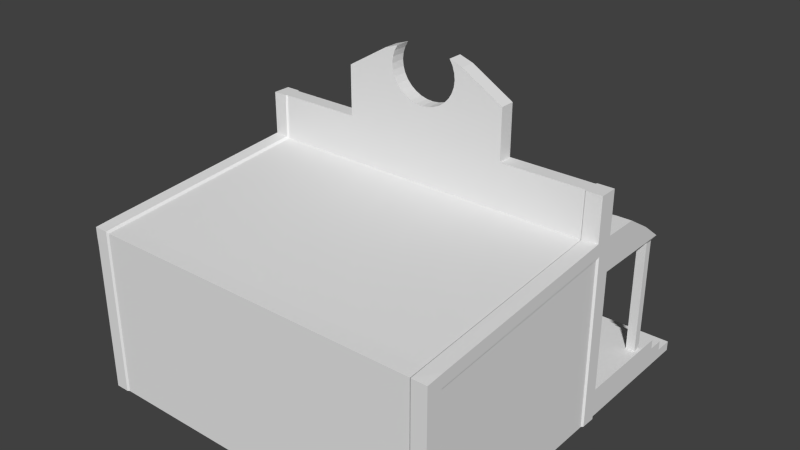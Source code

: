 # Source: House2.blend  (saved by Blender 2.73.0; exported with 4.5.12 LTS)
import bpy
from mathutils import Matrix  # noqa: F401  (used for matrix-valued properties, if any)

bpy.ops.wm.read_factory_settings(use_empty=True)
scene = bpy.context.scene
scene.name = 'Scene'

# ---- collections
col_collection_1 = bpy.data.collections.new('Collection 1'); scene.collection.children.link(col_collection_1)

# ---- materials (node trees are filled in below, after node groups)
mat_house_2 = bpy.data.materials.new('House.2')
mat_house_2.alpha_threshold = 0.0
mat_house_2.use_transparent_shadow = False
mat_house_2.roughness = 0.5
mat_house_2.line_color = (0.0, 0.0, 0.0, 1.0)

# ---- material node trees

# ---- world
world_world = bpy.data.worlds.new('World'); scene.world = world_world
world_world.color = (0.05088, 0.05088, 0.05088)
world_world.use_sun_shadow = False
world_world.sun_shadow_jitter_overblur = 0.0
world_world.cycles.sampling_method = 'MANUAL'
world_world.cycles.sample_map_resolution = 256

# ---- meshes
me_cube = bpy.data.meshes.new('Cube')
me_cube.from_pydata([(-2.731, -2.753, -1.315), (-2.947, -2.493, -1.315), (-2.947, 0.7799, -1.315), (-1.391, -2.753, -1.315), (-2.731, -2.753, -1.16), (-2.947, -2.493, -1.16), (-2.947, 1.024, -1.315), (-2.947, 0.7799, -1.16), (-0.7207, -2.753, -1.315), (-1.391, -2.753, -1.16), (-2.731, -2.753, -1.005), (-2.947, -2.493, -1.005), (-2.947, 2.782, -1.315), (-2.947, 1.024, -1.16), (-2.947, 0.7799, -1.005), (-0.05056, -2.753, -1.315), (-0.7207, -2.753, -1.16), (-1.391, -2.753, -1.005), (-2.731, -2.753, 0.9114), (-2.947, -2.493, 0.9114), (2.869, 3.344, -1.47), (-2.947, 2.782, -1.16), (-2.947, 3.045, -1.315), (-2.731, 3.045, -1.315), (2.63, 3.344, -1.47), (-2.947, 1.024, -1.005), (1.29, 3.344, -1.47), (-2.947, 0.7799, 0.9114), (0.6196, 3.344, -1.47), (0.6196, -2.753, -1.315), (-0.05056, -2.753, -1.16), (-0.7207, -2.753, -1.005), (-1.391, -2.753, 0.9114), (-2.731, -2.753, 1.167), (-0.05056, 3.344, -1.47), (-1.391, 3.045, -1.315), (-2.947, 2.782, -1.005), (-2.947, 3.045, -1.16), (-2.731, 3.045, -1.16), (-0.7207, 3.344, -1.47), (-2.947, 1.024, 0.9114), (-1.391, 3.344, -1.47), (-2.947, 0.7799, 1.457), (-2.731, 3.344, -1.47), (1.29, -2.753, -1.315), (0.6196, -2.753, -1.16), (-0.05056, -2.753, -1.005), (-0.7207, -2.753, 0.9114), (-1.391, -2.753, 1.167), (-2.947, 3.344, -1.47), (-0.7207, 3.045, -1.315), (-1.391, 3.045, -1.16), (-2.731, 1.024, -1.005), (-2.731, 2.782, -1.005), (-2.731, 2.782, -1.16), (2.869, 3.344, -1.315), (-2.731, 1.024, 0.9114), (-2.947, 1.024, 1.457), (2.63, 3.344, -1.315), (-2.733, 0.7765, 1.452), (-2.733, -2.503, 1.183), (1.29, 3.344, -1.315), (2.63, -2.753, -1.315), (1.29, -2.753, -1.16), (0.6196, -2.753, -1.005), (-0.05056, -2.753, 0.9114), (-0.7207, -2.753, 1.167), (2.628, -2.503, 1.183), (-0.05056, -2.753, 1.167), (0.6196, -2.753, 1.167), (1.29, -2.753, 1.167), (2.63, -2.753, 1.167), (0.6196, 3.344, -1.315), (-0.05056, 3.045, -1.315), (-0.7207, 3.045, -1.16), (-1.391, 2.782, -1.16), (-1.391, 1.024, -1.005), (-1.391, 2.782, -1.005), (-0.05056, 3.344, -1.315), (-2.408, 1.024, 0.4519), (-2.408, 1.024, -0.9792), (-1.391, 1.024, 0.9114), (-1.611, 1.024, 0.4519), (-2.947, 2.29, 0.9114), (-2.731, 2.29, 0.9114), (-2.947, 1.337, 1.457), (-2.947, 0.7863, 2.172), (-2.947, 1.024, 2.172), (-0.7207, 3.344, -1.315), (2.628, 0.7765, 1.452), (2.869, -2.493, -1.315), (2.63, -2.753, -1.16), (1.29, -2.753, -1.005), (0.6196, -2.753, 0.9114), (1.29, -2.753, 0.9114), (2.63, -2.753, 0.9114), (-1.391, 3.344, -1.315), (0.6196, 3.045, -1.315), (-0.05056, 3.045, -1.16), (-0.7207, 2.782, -1.16), (-0.7207, 1.024, -1.005), (-0.7207, 2.782, -1.005), (-2.731, 3.344, -1.315), (-1.611, 0.9428, 0.4519), (-2.712, 2.29, 0.9114), (-2.712, 1.781, 0.9114), (-2.712, 1.124, 0.9114), (-1.542, 1.124, 0.9114), (-1.542, 1.781, 0.9114), (-1.542, 2.29, 0.9114), (-1.391, 2.29, 0.9114), (-2.907, 2.322, 0.8254), (-2.784, 2.322, 0.8254), (-2.731, 1.024, 1.457), (-2.731, 1.337, 1.457), (-2.947, 1.645, 1.457), (-2.947, 2.481, 0.9114), (-2.731, 1.024, 2.172), (-2.731, 0.7863, 2.172), (2.869, 0.7863, -1.315), (2.869, 0.7863, 1.457), (2.63, 0.7863, 2.172), (2.047, 0.7863, 2.172), (1.29, 0.7863, 2.172), (0.6196, 0.7863, 2.172), (-0.05056, 0.7863, 2.172), (-0.7207, 0.7863, 2.172), (-1.391, 0.7863, 2.172), (2.869, -2.493, -1.16), (2.63, -2.753, -1.005), (-2.947, 3.344, -1.315), (1.29, 3.045, -1.315), (0.6196, 3.045, -1.16), (-0.05056, 2.782, -1.16), (-1.611, 1.024, -0.9792), (-0.7207, 1.024, 0.9114), (-0.05056, 1.024, -1.005), (-0.05056, 2.782, -1.005), (2.869, 1.024, -1.315), (-2.408, 0.9425, 0.4519), (-1.379, 2.29, 0.9114), (-1.379, 1.781, 0.9114), (-1.379, 1.124, 0.9114), (-0.7207, 1.124, 0.9114), (-1.542, 2.471, 0.9114), (-2.712, 2.471, 0.9114), (-2.731, 2.481, 0.9114), (-1.391, 2.481, 0.9114), (-2.712, 1.665, 1.395), (-2.712, 1.688, 1.302), (-2.712, 2.173, 0.9905), (-2.712, 2.173, 0.9724), (-2.712, 1.767, 0.9724), (-2.712, 1.485, 0.9724), (-2.712, 1.195, 0.9724), (-2.712, 1.195, 1.324), (-2.712, 1.654, 1.324), (-2.712, 1.124, 1.395), (-1.542, 1.124, 1.395), (-1.542, 1.665, 1.395), (-1.542, 1.688, 1.302), (-1.542, 1.654, 1.324), (-1.542, 1.195, 1.324), (-1.542, 1.195, 0.9724), (-1.542, 1.485, 0.9724), (-1.542, 1.767, 0.9724), (-1.542, 2.173, 0.9724), (-1.542, 2.173, 0.9905), (-2.784, 2.443, 0.8254), (-2.907, 2.443, 0.8254), (-2.907, 2.322, -1.111), (-2.784, 2.322, -1.111), (-1.391, 1.024, 1.457), (-1.391, 1.337, 1.457), (-2.731, 1.645, 1.457), (-2.947, 1.683, 1.457), (-2.947, 2.488, 0.9114), (-1.391, 1.024, 2.172), (2.869, 0.7863, -1.16), (2.869, -2.493, 0.9114), (2.869, 0.7863, 0.9114), (2.63, 1.024, 2.172), (2.047, 1.024, 2.172), (1.29, 1.024, 2.172), (1.29, 0.7863, 2.967), (0.6196, 0.7863, 3.366), (0.4054, 0.7867, 3.44), (0.4562, 0.7867, 3.352), (0.4874, 0.7867, 3.257), (0.498, 0.7867, 3.158), (0.4874, 0.7867, 3.06), (0.4562, 0.7867, 2.965), (0.4054, 0.7867, 2.877), (0.3371, 0.7867, 2.801), (0.2538, 0.7867, 2.738), (0.1589, 0.7867, 2.691), (0.05581, 0.7867, 2.662), (-0.04485, 0.7867, 2.653), (-0.3566, 0.7867, 2.738), (-0.7207, 0.7863, 3.366), (-1.391, 0.7863, 2.967), (2.869, -2.493, -1.005), (2.869, 2.782, -1.315), (2.63, 3.045, -1.315), (1.29, 3.045, -1.16), (0.6196, 2.782, -1.16), (-1.611, 0.9425, -0.9792), (-0.05056, 1.024, 0.9114), (-0.05056, 1.024, 0.4566), (-0.3107, 1.024, 0.4566), (-0.3107, 1.024, -0.7347), (-0.05056, 1.024, -0.7347), (0.6196, 1.024, -1.005), (0.6196, 2.782, -1.005), (2.869, 1.024, -1.16), (-2.731, 0.9424, -0.7343), (-0.3107, 0.9432, -0.7347), (-0.3107, 0.9432, 0.4566), (-2.731, 0.9424, 0.4554), (-2.408, 0.9425, -0.9792), (-2.731, 0.9424, -1.005), (-0.1363, 1.124, 0.9114), (-0.1363, 1.781, 0.9114), (-0.1363, 2.29, 0.9114), (-0.05056, 2.29, 0.9114), (-0.7207, 2.455, 0.898), (-0.7207, 2.445, 0.898), (-1.379, 2.471, 0.9114), (-1.379, 1.665, 1.395), (-1.379, 1.688, 1.302), (-1.379, 2.173, 0.9905), (-1.379, 2.173, 0.9724), (-1.379, 1.767, 0.9724), (-1.379, 1.485, 0.9724), (-1.379, 1.195, 0.9724), (-1.379, 1.195, 1.324), (-1.379, 1.654, 1.324), (-1.379, 1.124, 1.395), (-0.1363, 1.124, 1.395), (-2.731, 2.488, 0.9114), (-1.391, 2.488, 0.9114), (-2.784, 2.443, -1.111), (-2.907, 2.443, -1.111), (-0.7207, 1.024, 1.457), (-0.7207, 1.337, 1.436), (-1.391, 1.645, 1.457), (-2.731, 1.683, 1.457), (-0.7207, 1.024, 2.172), (-1.391, 1.024, 2.967), (2.869, 0.7863, -1.005), (2.869, 1.024, 0.9114), (2.869, 1.024, 1.457), (2.869, 0.7863, 2.172), (2.869, 1.024, 2.172), (2.63, 1.024, 1.457), (2.047, 1.024, 1.457), (1.29, 1.024, 1.457), (1.29, 1.024, 2.967), (0.6196, 1.024, 3.366), (-0.05136, 0.7867, 2.652), (0.4043, 1.022, 3.441), (0.4562, 1.022, 3.352), (0.4874, 1.022, 3.257), (0.498, 1.022, 3.158), (0.4874, 1.022, 3.06), (0.4562, 1.022, 2.965), (0.4054, 1.022, 2.877), (0.3371, 1.022, 2.801), (0.2538, 1.022, 2.738), (0.1589, 1.022, 2.691), (0.05581, 1.022, 2.662), (-0.4398, 0.7867, 2.801), (-0.2616, 0.7867, 2.691), (-0.5902, 0.7867, 3.06), (-0.7207, 1.024, 3.366), (2.869, 2.782, -1.16), (2.869, 3.045, -1.315), (2.63, 3.045, -1.16), (1.29, 2.782, -1.16), (-1.612, 0.9424, -1.005), (0.6196, 1.024, -0.7347), (0.6196, 1.024, 0.9114), (0.6196, 1.024, 0.4566), (2.052, 0.9432, 0.4566), (1.29, 1.024, 0.4566), (2.052, 1.024, 0.4566), (2.052, 0.9432, -0.7347), (2.052, 1.024, -0.7347), (1.29, 1.024, -0.7347), (1.29, 1.024, -1.005), (1.29, 2.782, -1.005), (2.869, 1.024, -1.005), (-2.731, -2.493, -0.772), (-2.731, -2.493, 0.4538), (-2.731, 0.9416, 1.056), (-2.731, -2.493, -1.005), (0.01992, 2.29, 0.9114), (0.01992, 1.781, 0.9114), (0.01992, 1.124, 0.9114), (0.6196, 1.124, 0.9114), (-0.1363, 1.665, 1.395), (-0.1363, 1.688, 1.302), (-0.1363, 1.654, 1.324), (-0.1363, 1.195, 1.324), (-0.1363, 1.195, 0.9724), (-0.1363, 1.485, 0.9724), (-0.1363, 1.767, 0.9724), (-0.1363, 2.471, 0.9114), (-0.1363, 2.173, 0.9724), (-0.1363, 2.173, 0.9905), (-0.05056, 2.481, 0.9114), (-0.7207, 2.462, 0.898), (-1.391, 1.683, 1.457), (-0.05056, 1.024, 1.457), (-0.05056, 1.337, 1.457), (-0.7207, 1.644, 1.416), (-0.05056, 1.024, 2.172), (2.869, 2.29, 0.9114), (2.869, 1.337, 1.457), (2.63, 1.337, 1.457), (2.047, 1.337, 1.436), (1.29, 1.337, 1.457), (0.6196, 1.024, 1.457), (0.6196, 1.024, 2.172), (-0.05136, 1.022, 2.652), (-0.1585, 0.7867, 2.662), (-0.5081, 0.7867, 2.877), (-0.3566, 1.022, 2.738), (-0.4398, 1.022, 2.801), (-0.2616, 1.022, 2.691), (-0.6007, 0.7867, 3.158), (-0.5589, 0.7867, 2.965), (-0.5081, 1.022, 3.44), (-0.5081, 0.7867, 3.44), (2.869, 2.782, -1.005), (2.869, 3.045, -1.16), (2.63, 2.782, -1.16), (-0.3114, 0.9424, -1.005), (1.29, 1.024, 0.9114), (2.63, 1.024, -1.005), (1.919, 1.024, 0.9114), (2.63, 1.024, 0.9114), (2.051, 0.9424, -1.005), (2.63, 2.782, -1.005), (-0.3186, -2.493, -0.772), (-0.3186, -2.493, 0.4538), (-2.731, -2.493, 1.056), (-2.742, 0.8572, 1.279), (-0.3186, -2.493, -1.005), (1.28, 1.124, 0.9114), (1.28, 1.781, 0.9114), (1.28, 2.413, 0.9114), (1.29, 2.413, 0.9114), (0.6196, 2.455, 0.898), (0.6196, 2.445, 0.898), (0.01992, 2.471, 0.9114), (0.01992, 1.665, 1.395), (0.01992, 1.688, 1.302), (0.01992, 2.173, 0.9905), (0.01992, 2.173, 0.9724), (0.01992, 1.767, 0.9724), (0.01992, 1.485, 0.9724), (0.01992, 1.195, 0.9724), (0.01992, 1.195, 1.324), (0.01992, 1.654, 1.324), (0.01992, 1.124, 1.395), (1.28, 1.124, 1.395), (-0.05056, 2.488, 0.9114), (-0.7207, 1.683, 1.416), (0.6196, 1.337, 1.436), (-0.05056, 1.645, 1.457), (-0.5902, 1.022, 3.06), (2.63, 2.29, 0.9114), (2.869, 2.481, 0.9114), (2.869, 1.645, 1.457), (2.63, 1.645, 1.457), (2.047, 1.644, 1.416), (1.29, 1.645, 1.457), (-0.1585, 1.022, 2.662), (-0.04485, 1.022, 2.653), (-0.5081, 1.022, 2.877), (-0.5902, 0.7867, 3.257), (-0.6007, 1.022, 3.158), (-0.5589, 1.022, 2.965), (2.63, 0.9424, -0.7343), (2.63, 0.9424, 0.4584), (-0.3172, 0.861, 1.277), (1.436, 1.124, 0.9114), (1.919, 1.124, 0.9114), (2.613, 1.124, 0.9114), (2.613, 1.781, 0.9114), (2.613, 2.29, 0.9114), (2.07, -2.493, -1.005), (2.63, 0.9424, -1.005), (2.07, -2.493, -0.772), (2.07, -2.493, 0.4538), (-0.3186, -2.493, 1.056), (1.436, 1.781, 0.9114), (1.28, 1.665, 1.395), (1.28, 1.688, 1.302), (1.28, 1.654, 1.324), (1.28, 1.195, 1.324), (1.28, 1.195, 0.9724), (1.28, 1.485, 0.9724), (1.28, 1.767, 0.9724), (1.28, 2.471, 0.9114), (1.28, 2.173, 0.9724), (1.28, 2.173, 0.9905), (1.29, 2.481, 0.9114), (0.6196, 2.462, 0.898), (-0.05056, 1.683, 1.457), (0.6196, 1.644, 1.416), (2.63, 2.29, 0.9114), (2.869, 2.29, 0.9114), (2.869, 2.488, 0.9114), (2.869, 1.683, 1.457), (2.63, 1.683, 1.457), (2.047, 1.683, 1.416), (1.29, 1.683, 1.457), (-0.5902, 1.022, 3.257), (-0.5589, 0.7867, 3.352), (-0.5589, 1.022, 3.352), (2.63, -2.493, -0.772), (2.63, -2.493, 0.4538), (2.63, 0.9416, 1.056), (-0.3186, 0.8609, 1.457), (2.613, 1.124, 1.395), (1.436, 1.124, 1.395), (2.613, 1.665, 1.395), (2.613, 1.688, 1.302), (2.613, 1.654, 1.324), (2.613, 1.195, 1.324), (2.613, 1.195, 0.9724), (2.613, 1.485, 0.9724), (2.613, 1.767, 0.9724), (2.613, 2.471, 0.9114), (2.613, 2.173, 0.9724), (2.613, 2.173, 0.9905), (2.047, 2.445, 0.898), (2.047, 2.455, 0.898), (2.63, 2.481, 0.9114), (2.63, -2.493, -1.005), (2.07, -2.493, 1.056), (2.63, -2.493, 1.056), (-2.744, 0.8564, 1.46), (1.436, 2.413, 0.9114), (1.436, 1.688, 1.302), (1.436, 1.654, 1.324), (1.436, 1.195, 1.324), (1.436, 1.195, 0.9724), (1.436, 1.485, 0.9724), (1.436, 1.767, 0.9724), (1.436, 2.173, 0.9724), (1.436, 2.173, 0.9905), (1.436, 2.471, 0.9114), (1.29, 2.488, 0.9114), (0.6196, 1.683, 1.416), (2.63, 2.481, 0.9114), (2.869, 2.481, 0.9114), (2.63, 2.488, 0.9114), (2.047, 2.462, 0.898), (1.436, 1.665, 1.395), (2.836, 1.654, 1.324), (2.836, 1.195, 1.324), (2.836, 1.195, 0.9724), (2.836, 1.485, 0.9724), (2.836, 2.173, 0.9724), (2.836, 2.173, 0.9905), (2.67, 2.322, 0.8254), (2.816, 2.322, 0.8254), (2.67, 2.443, 0.8254), (2.816, 2.443, 0.8254), (2.67, 2.322, -1.091), (2.816, 2.322, -1.091), (2.67, 2.443, -1.091), (2.816, 2.443, -1.091), (-2.733, 0.7765, 1.452), (-2.744, 0.8564, 1.46), (2.63, 0.8609, 1.457), (2.628, 0.7765, 1.452), (-2.919, 1.654, 1.324), (-2.919, 1.485, 0.9724), (-2.919, 2.173, 0.9724), (-2.919, 2.173, 0.9905), (-2.919, 1.195, 1.324), (-2.919, 1.195, 0.9724), (-2.731, -2.753, 0.9728), (-2.947, -2.493, 0.9834), (-2.947, 0.7799, 1.245), (-1.391, -2.753, 0.9728), (-2.947, 1.024, 1.184), (-0.7207, -2.753, 0.9728), (-0.05056, -2.753, 0.9728), (1.29, -2.753, 0.9728), (0.6196, -2.753, 0.9728), (-2.947, 1.927, 1.184), (-2.947, 2.063, 1.184), (2.63, -2.753, 0.9728), (-2.947, 2.128, 1.184), (2.869, 0.7863, 1.245), (2.869, -2.493, 0.9834), (-2.731, 2.128, 1.184), (2.869, 1.024, 1.184), (-1.391, 2.128, 1.184), (2.869, 1.927, 1.184), (-0.7207, 2.065, 1.174), (2.869, 2.063, 1.184), (-0.05056, 2.128, 1.184), (0.6196, 2.065, 1.174), (2.869, 2.128, 1.184), (2.047, 2.065, 1.174), (2.63, 2.128, 1.184), (1.29, 2.128, 1.184), (-0.7264, 1.665, 1.354), (-0.7316, 1.124, 1.395), (-1.379, 2.102, 1.133), (-0.1363, 2.084, 1.143), (-0.7234, 2.051, 1.128), (-2.132, 0.7863, 2.172), (-2.132, 2.455, 0.898), (-2.132, 1.024, 1.457), (-2.132, 1.337, 1.436), (-2.132, 1.024, 2.172), (-2.132, 2.462, 0.898), (-2.132, 1.644, 1.416), (-2.132, 1.683, 1.416), (-2.132, 2.065, 1.174), (-2.115, 1.665, 1.332), (-2.132, 2.445, 0.898), (-2.125, 2.096, 1.101), (-2.712, 2.144, 1.107), (-1.542, 2.132, 1.115), (0.6299, 1.665, 1.354), (0.01992, 2.118, 1.123), (1.28, 2.122, 1.121), (0.6241, 2.078, 1.112), (2.046, 1.665, 1.354), (1.436, 2.157, 1.1), (2.613, 2.156, 1.1), (2.042, 2.115, 1.09), (1.435, 0.7863, 2.172), (1.435, 1.024, 2.172), (1.435, 1.024, 1.457), (1.435, 1.337, 1.457), (1.435, 1.645, 1.457), (1.435, 2.488, 0.9114), (1.435, 1.683, 1.457), (1.435, 2.481, 0.9114), (1.435, 2.128, 1.184), (0.01995, 2.481, 0.9114), (0.01995, 1.337, 1.457), (0.01995, 1.024, 1.457), (0.01995, 2.488, 0.9114), (0.01995, 1.645, 1.457), (0.01995, 1.683, 1.457), (0.01995, 2.128, 1.184), (-0.1361, 2.481, 0.9114), (-0.1361, 1.337, 1.457), (-0.1361, 1.024, 1.457), (-0.1361, 2.488, 0.9114), (-0.1361, 1.645, 1.457), (-0.1361, 1.683, 1.457), (-0.1361, 2.128, 1.184), (-1.542, 2.481, 0.9114), (-1.542, 1.024, 1.457), (-1.542, 1.024, 2.172), (-1.542, 2.488, 0.9114), (-1.542, 1.683, 1.457), (-1.542, 2.128, 1.184), (-1.542, 0.7863, 2.172), (-1.542, 1.337, 1.457), (-1.542, 1.645, 1.457), (0.6326, 1.124, 1.395), (2.077, 1.124, 1.395), (1.436, 1.368, 1.373), (2.613, 1.391, 1.373), (2.062, 1.38, 1.373), (0.6312, 1.396, 1.373), (0.01992, 1.4, 1.373), (1.28, 1.393, 1.373), (-0.1363, 1.386, 1.373), (-1.379, 1.402, 1.373), (-0.729, 1.394, 1.373), (-1.542, 1.379, 1.373), (-2.712, 1.38, 1.373), (-2.108, 1.379, 1.373), (-2.102, 1.124, 1.373), (-0.05056, 1.024, 0.5561), (0.6196, 1.024, 0.5561), (1.29, 1.024, 0.5561), (2.63, 1.024, 0.5575), (-0.7207, 1.024, 0.5575), (2.162, 1.024, 0.557), (2.63, 1.024, -0.8365), (2.162, 1.024, -0.8365), (-0.7207, 1.024, -0.8365), (1.29, 1.024, -0.8365), (0.6196, 1.024, -0.8365), (-0.05056, 1.024, -0.8365), (-0.4248, 1.024, 0.5569), (-0.4248, 1.024, -0.8365), (-0.02465, 1.053, 0.4571), (-0.3112, 1.053, 0.4571), (-0.3112, 1.053, -0.7328), (-0.02465, 1.053, -0.7328), (0.6229, 1.053, -0.7328), (0.6229, 1.053, 0.4571), (1.27, 1.053, 0.4571), (2.055, 1.053, 0.4571), (2.055, 1.053, -0.7328), (1.27, 1.053, -0.7328), (-0.02465, 1.053, 0.5361), (0.6229, 1.053, 0.5361), (1.27, 1.053, 0.5361), (2.141, 1.053, 0.5368), (2.141, 1.053, -0.8127), (1.27, 1.053, -0.8127), (0.6229, 1.053, -0.8127), (-0.02465, 1.053, -0.8127), (-0.3956, 1.053, 0.5367), (-0.3956, 1.053, -0.8127), (-1.391, 1.024, 0.546), (-1.539, 1.024, 0.5247), (-2.731, 1.024, 0.546), (-1.538, 1.024, -1.005), (-2.482, 1.024, -0.9853), (-2.484, 1.024, -1.005), (-2.482, 1.024, 0.5247), (-2.408, 1.054, 0.4534), (-2.408, 1.054, -0.9792), (-1.611, 1.054, 0.4534), (-1.611, 1.054, -0.9792), (-1.56, 1.054, 0.5072), (-1.559, 1.054, -1.005), (-2.459, 1.054, -0.9853), (-2.461, 1.054, -1.005), (-2.459, 1.054, 0.5072), (-2.731, -2.493, -1.47), (-2.731, -2.753, -1.47), (-2.947, -2.753, -1.47), (-2.947, -2.493, -1.47), (-2.731, 0.7863, -1.47), (-2.947, 0.7799, -1.47), (-1.391, -2.493, -1.47), (-1.391, -2.753, -1.47), (-2.731, 1.024, -1.47), (-2.947, 1.024, -1.47), (-1.391, 0.7863, -1.47), (-0.7207, -2.493, -1.47), (-0.7207, -2.753, -1.47), (-2.947, 2.782, -1.47), (-2.731, 2.782, -1.47), (-1.391, 1.024, -1.47), (-0.7207, 0.7863, -1.47), (-0.05056, -2.493, -1.47), (-0.05056, -2.753, -1.47), (-1.391, 2.782, -1.47), (-2.947, 3.045, -1.47), (-2.731, 3.045, -1.47), (-0.7207, 1.024, -1.47), (-0.05056, 0.7863, -1.47), (0.6196, -2.493, -1.47), (0.6196, -2.753, -1.47), (-0.7207, 2.782, -1.47), (-1.391, 3.045, -1.47), (-0.05056, 1.024, -1.47), (0.6196, 0.7863, -1.47), (1.29, -2.493, -1.47), (1.29, -2.753, -1.47), (-0.05056, 2.782, -1.47), (-0.7207, 3.045, -1.47), (0.6196, 1.024, -1.47), (1.29, 0.7863, -1.47), (2.63, -2.493, -1.47), (2.63, -2.753, -1.47), (0.6196, 2.782, -1.47), (-0.05056, 3.045, -1.47), (1.29, 1.024, -1.47), (2.63, 0.7863, -1.47), (2.869, -2.493, -1.47), (2.869, -2.753, -1.47), (1.29, 2.782, -1.47), (0.6196, 3.045, -1.47), (2.63, 1.024, -1.47), (2.869, 0.7863, -1.47), (2.63, 2.782, -1.47), (1.29, 3.045, -1.47), (2.869, 1.024, -1.47), (2.869, 2.782, -1.47), (2.63, 3.045, -1.47), (2.869, 3.045, -1.47), (-2.408, 0.9416, 1.056), (-2.409, 0.9424, -1.005), (-1.611, 0.9416, 1.056), (-0.3121, 0.9416, 1.056), (2.051, 0.9416, 1.056), (2.63, 0.9423, 0.5671), (-2.731, 0.9423, 0.5673), (-2.408, 0.9424, 0.5673), (-0.311, 0.9429, 0.5673), (-1.611, 0.9426, 0.5673), (2.052, 0.9429, 0.5672), (-0.4292, 0.9432, -0.7346), (-0.4291, 0.9424, -1.005), (-0.4292, 0.9429, 0.5673), (-0.4291, 0.9416, 1.056), (-0.4292, 0.9432, 0.4562), (2.178, 0.9416, 1.056), (2.179, 0.943, 0.457), (2.179, 0.9428, 0.5672), (2.182, 0.943, -0.7346), (2.182, 0.9424, -1.005), (-0.311, 0.9429, -0.854), (2.63, 0.9424, -0.854), (2.052, 0.9429, -0.854), (2.182, 0.9428, -0.854), (-0.4292, 0.9428, -0.854), (-1.502, 0.9427, -0.854), (-1.502, 0.9428, -0.7345), (-1.502, 0.9416, 1.056), (-1.502, 0.9426, 0.5673), (-1.502, 0.9424, -1.005), (-1.502, 0.9428, 0.4523), (-2.515, 0.9423, 0.5673), (-2.515, 0.9424, -1.005), (-2.515, 0.9425, -0.7343), (-2.515, 0.9416, 1.056), (-2.515, 0.9425, 0.4531), (-2.408, 0.9425, -0.9783), (2.645, 0.7459, 1.452), (2.9, 0.8086, -1.307), (2.9, 0.7581, 1.484), (2.648, 0.7581, 2.172), (2.9, 1.051, -1.315), (2.9, 0.8086, -1.152), (2.9, 0.8086, 0.9194), (2.648, 1.051, 2.172), (2.9, 1.051, -1.16), (2.9, 0.8086, -0.9969), (2.9, 1.051, 0.9114), (2.9, 1.051, 1.457), (2.9, 0.7581, 2.172), (2.9, 1.051, 2.172), (2.648, 1.051, 1.457), (2.9, 1.051, -1.005), (2.648, 1.051, -1.005), (2.648, 1.051, 0.9114), (2.9, 0.8086, 1.272), (2.9, 1.051, 1.184), (2.648, 1.051, 0.5575), (2.648, 1.051, -0.8365), (2.9, 0.8086, -1.462), (2.9, 1.051, -1.47), (-2.985, 0.8067, -1.315), (-2.985, 1.05, -1.315), (-2.985, 0.8067, -1.16), (-2.985, 1.05, -1.16), (-2.985, 0.8067, -1.005), (-2.985, 1.05, -1.005), (-2.985, 0.8067, 0.9114), (-2.985, 1.05, 0.9114), (-2.985, 0.7647, 1.489), (-2.754, 1.05, -1.005), (-2.754, 1.05, 0.9114), (-2.985, 1.05, 1.457), (-2.756, 0.7528, 1.452), (-2.985, 0.7647, 2.172), (-2.985, 1.05, 2.172), (-2.754, 1.05, 1.457), (-2.754, 1.05, 2.172), (-2.754, 0.7647, 2.172), (-2.985, 0.8067, 1.278), (-2.985, 1.05, 1.184), (-2.754, 1.05, 0.546), (-2.985, 0.8067, -1.47), (-2.985, 1.05, -1.47), (2.656, -2.503, 1.207), (2.659, -2.775, 1.185), (2.656, 0.7765, 1.476), (2.897, -2.775, 1.185), (2.897, -2.493, 1.213), (2.897, -2.775, 0.9971), (2.897, -2.514, 1.008), (-2.762, -2.774, 1.194), (-2.983, -2.775, 1.194), (-2.983, -2.493, 1.221), (-2.768, 0.7765, 1.485), (-2.768, -2.503, 1.216), (-2.983, -2.775, 1.006), (-2.983, -2.514, 1.017), (2.659, -2.775, -1.315), (-2.763, -2.774, -1.315), (2.897, -2.515, -1.315), (2.897, -2.775, -1.315), (2.659, -2.775, -1.16), (-2.979, -2.774, -1.315), (2.659, -2.775, 0.9114), (2.897, -2.515, -1.16), (2.897, -2.775, -1.16), (2.659, -2.775, -1.005), (2.897, -2.775, 0.9114), (2.897, -2.515, 0.9114), (2.897, -2.515, -1.005), (2.897, -2.775, -1.005), (-2.979, -2.513, -1.315), (2.659, -2.775, 0.9728), (-2.763, -2.774, -1.16), (2.659, -2.775, -1.47), (2.897, -2.515, -1.47), (2.897, -2.775, -1.47), (-2.979, -2.774, -1.16), (-2.979, -2.513, -1.16), (-2.763, -2.774, -1.005), (-2.979, -2.774, -1.005), (-2.979, -2.513, -1.005), (-2.763, -2.774, 0.9114), (-2.979, -2.774, 0.9114), (-2.979, -2.513, 0.9114), (-2.763, -2.774, 0.9728), (-2.763, -2.774, -1.47), (-2.979, -2.774, -1.47), (-2.979, -2.513, -1.47), (-1.379, 2.48, 0.9112), (-1.611, 0.9112, 0.4519), (-2.408, 0.911, 0.4519), (-1.611, 0.911, -0.9792), (-0.3107, 0.9116, -0.7346), (-0.3107, 0.9116, 0.4566), (-2.408, 0.911, -0.9792), (-1.612, 0.9109, -1.005), (2.052, 0.9116, 0.4566), (2.052, 0.9116, -0.7346), (-2.409, 0.9109, -1.005), (-2.408, 0.934, 0.5674), (-0.311, 0.9345, 0.5673), (-1.611, 0.9342, 0.5673), (2.052, 0.9345, 0.5672), (-0.4292, 0.9348, -0.7346), (-0.4292, 0.9345, 0.5673), (-0.4292, 0.9348, 0.4562), (2.179, 0.9347, 0.457), (2.179, 0.9344, 0.5672), (2.182, 0.9347, -0.7346), (-0.311, 0.9345, -0.854), (2.052, 0.9345, -0.854), (2.182, 0.9344, -0.854), (-0.4292, 0.9345, -0.854), (-1.502, 0.9343, -0.854), (-1.502, 0.9344, -0.7344), (-1.502, 0.9342, 0.5673), (-1.502, 0.9341, -1.005), (-1.502, 0.9344, 0.4523), (-2.515, 0.934, 0.5674), (-2.515, 0.9341, -1.005), (-2.515, 0.9341, -0.7343), (-2.515, 0.9341, 0.4531), (-2.408, 0.911, -0.9783)], [], [(686, 682, 28, 26), (682, 676, 34, 28), (657, 22, 130, 49), (486, 33, 783, 818), (638, 0, 791, 819), (670, 664, 41, 39), (22, 23, 102, 130), (1, 5, 7, 2), (664, 658, 43, 41), (3, 9, 4, 0), (11, 5, 811, 814), (10, 18, 815, 812), (72, 61, 26, 28), (102, 96, 41, 43), (87, 117, 769, 767), (58, 55, 20, 24), (5, 11, 14, 7), (78, 72, 28, 34), (8, 16, 9, 3), (9, 17, 10, 4), (130, 102, 43, 49), (6, 13, 21, 12), (96, 88, 39, 41), (61, 58, 24, 26), (6, 646, 775, 754), (88, 78, 34, 39), (14, 11, 19, 27), (15, 8, 649, 655), (15, 30, 16, 8), (16, 31, 17, 9), (10, 17, 32, 18), (19, 11, 814, 817), (33, 60, 787, 783), (73, 97, 72, 78), (658, 657, 49, 43), (13, 25, 36, 21), (12, 21, 37, 22), (38, 23, 22, 37), (203, 276, 55, 58), (118, 86, 766, 770), (642, 2, 753, 774), (786, 761, 785, 787), (1, 2, 642, 640), (29, 45, 30, 15), (30, 46, 31, 16), (17, 31, 47, 32), (486, 489, 48, 33), (276, 202, 688, 690), (128, 201, 802, 797), (51, 35, 23, 38), (25, 52, 53, 36), (53, 54, 21, 36), (21, 54, 38, 37), (502, 251, 740, 748), (7, 14, 757, 755), (13, 6, 754, 756), (8, 3, 644, 649), (276, 690, 20, 55), (44, 63, 45, 29), (45, 64, 46, 30), (31, 46, 65, 47), (489, 491, 66, 48), (67, 60, 33, 48, 66, 68, 69, 70, 71), (5, 1, 804, 811), (640, 639, 820, 821), (74, 50, 35, 51), (54, 75, 51, 38), (52, 626, 624, 76, 77, 53), (77, 75, 54, 53), (689, 686, 26, 24), (633, 635, 629, 631), (56, 40, 83, 84), (490, 57, 85, 495), (40, 56, 763, 760), (202, 138, 687, 688), (89, 59, 60, 67), (44, 29, 662, 668), (62, 91, 63, 44), (63, 92, 64, 45), (46, 64, 93, 65), (491, 492, 68, 66), (492, 494, 69, 68), (494, 493, 70, 69), (493, 497, 71, 70), (690, 689, 24, 20), (62, 44, 668, 674), (98, 73, 50, 74), (75, 99, 74, 51), (76, 100, 101, 77), (101, 99, 75, 77), (29, 15, 655, 662), (220, 724, 725, 215), (81, 56, 84, 104, 105, 106, 107, 108, 109, 110), (621, 76, 624, 622), (84, 83, 111, 112), (57, 113, 114, 85), (495, 85, 115, 496), (25, 13, 756, 758), (117, 87, 86, 118), (23, 35, 96, 102), (59, 89, 121, 122, 540, 123, 124, 125, 126, 127, 569, 518, 118), (95, 129, 799, 796), (129, 91, 794, 799), (91, 129, 92, 63), (64, 92, 94, 93), (680, 679, 808, 809), (92, 129, 95, 94), (6, 12, 650, 646), (3, 0, 638, 644), (132, 97, 73, 98), (99, 133, 98, 74), (100, 76, 621, 81, 135, 591, 595), (100, 136, 137, 101), (137, 133, 99, 101), (119, 90, 679, 684), (219, 206, 134, 80), (139, 728, 219, 80, 79), (135, 81, 110, 140, 141, 142, 143), (110, 109, 144, 528, 519, 563, 147), (148, 149, 150, 151, 152, 105, 104, 145, 530), (106, 105, 152, 153, 154, 155, 156, 149, 148, 584, 157), (107, 106, 157, 586, 158), (108, 107, 158, 583, 159, 160, 161, 162, 163, 164, 165), (144, 109, 108, 165, 166, 167, 160, 159, 531), (146, 84, 112, 168), (83, 116, 169, 111), (112, 111, 170, 171), (564, 172, 173, 570), (85, 114, 174, 115), (496, 115, 175, 498), (520, 113, 117, 522), (522, 117, 118, 518), (119, 178, 128, 90), (138, 214, 737, 733), (181, 182, 122, 121), (541, 183, 123, 540), (124, 123, 184, 185), (127, 126, 199, 200), (90, 128, 797, 792), (679, 90, 792, 808), (12, 22, 657, 650), (795, 810, 811, 804), (204, 131, 97, 132), (133, 205, 132, 98), (136, 100, 595, 600, 598), (136, 212, 213, 137), (213, 205, 133, 137), (687, 138, 733, 752), (134, 206, 103, 82), (103, 139, 79, 82), (207, 135, 143, 221, 222, 223, 224), (140, 110, 147, 822, 227), (228, 229, 230, 231, 232, 141, 140, 227, 515), (142, 141, 232, 233, 234, 235, 236, 229, 228, 581, 237), (238, 221, 143, 142, 237, 514), (529, 531, 159, 527), (519, 146, 239, 523), (158, 586, 585, 583), (236, 235, 162, 161), (235, 234, 163, 162), (164, 163, 234, 233), (166, 165, 164, 233, 232, 231), (167, 166, 231, 230), (167, 230, 229, 236, 161, 160), (116, 146, 168, 169), (168, 112, 171, 241), (111, 169, 242, 170), (171, 170, 242, 241), (172, 243, 244, 173), (570, 173, 245, 571), (115, 174, 246, 175), (146, 116, 176, 239), (501, 498, 175, 246), (243, 172, 177, 247), (177, 127, 200, 248), (178, 249, 201, 128), (201, 249, 180, 179), (339, 593, 750, 745), (253, 181, 121, 252), (254, 255, 182, 181), (542, 256, 183, 541), (123, 183, 257, 184), (257, 258, 185, 184), (186, 185, 258, 260), (187, 186, 260, 261), (188, 187, 261, 262), (189, 188, 262, 263), (190, 189, 263, 264), (191, 190, 264, 265), (192, 191, 265, 266), (193, 192, 266, 267), (194, 193, 267, 268), (195, 194, 268, 269), (196, 195, 269, 270), (196, 270, 379, 324, 259, 197), (274, 248, 200, 199), (214, 138, 202, 275), (97, 131, 61, 72), (277, 203, 131, 204), (205, 278, 204, 132), (212, 136, 598, 597), (587, 207, 281, 588), (283, 217, 209, 208, 282, 284, 285), (210, 209, 217, 216), (216, 286, 287, 288, 280, 211, 210), (212, 289, 290, 213), (290, 278, 205, 213), (181, 253, 742, 736), (292, 215, 218, 293), (206, 219, 828, 825), (692, 279, 829, 832), (295, 220, 215, 292), (281, 207, 224, 296, 297, 298, 299), (222, 221, 238, 580, 300, 301, 302, 303, 304, 305, 306), (307, 223, 222, 306, 308, 309, 301, 300, 516), (224, 223, 307, 226, 225, 556, 310), (225, 822, 147, 240, 311), (300, 513, 517, 516), (238, 514, 582, 580), (526, 501, 246, 525), (169, 168, 241, 242), (558, 313, 314, 557), (173, 244, 315, 245), (571, 245, 312, 567), (247, 177, 248, 274), (121, 89, 729, 732), (502, 250, 317, 504), (252, 121, 732, 741), (119, 684, 751, 730), (255, 254, 319, 320), (542, 255, 320, 543), (256, 322, 323, 183), (183, 323, 258, 257), (125, 124, 185, 186, 187, 188, 189, 190, 191, 192, 193, 194, 195, 196, 197), (271, 198, 327, 328), (198, 272, 329, 327), (332, 274, 199, 333), (291, 214, 275, 334), (275, 202, 276, 335), (335, 276, 203, 277), (278, 336, 277, 204), (289, 212, 597, 596), (588, 281, 338, 589), (285, 287, 286, 283), (590, 592, 589, 338, 340, 341), (289, 339, 343, 290), (343, 336, 278, 290), (344, 292, 293, 345), (348, 295, 292, 344), (337, 703, 721, 279, 692, 724, 220, 295, 348), (338, 281, 299, 349, 350, 351, 352), (296, 224, 310, 549, 353, 354, 355), (356, 357, 358, 359, 360, 297, 296, 355, 533), (298, 297, 360, 361, 362, 363, 364, 357, 356, 578, 365), (366, 349, 299, 298, 365, 572), (302, 301, 309, 358, 357, 364), (364, 363, 303, 302), (363, 362, 304, 303), (305, 304, 362, 361), (308, 306, 305, 361, 360, 359), (309, 308, 359, 358), (556, 225, 311, 559), (505, 503, 312, 368), (551, 322, 369, 550), (557, 314, 370, 560), (245, 315, 368, 312), (551, 313, 316, 323, 322), (333, 420, 421, 332), (249, 178, 734, 738), (254, 251, 318, 319), (250, 341, 372, 317), (504, 317, 373, 506), (320, 319, 375, 376), (322, 256, 321, 369), (543, 320, 376, 544), (325, 259, 324, 378), (326, 271, 328, 380), (272, 325, 378, 329), (330, 273, 371, 382), (273, 331, 383, 371), (339, 291, 334, 343), (334, 275, 336, 343), (336, 275, 335, 277), (139, 103, 823, 824), (341, 340, 388, 389, 390, 391, 372), (342, 337, 348, 392), (702, 716, 846, 837), (394, 344, 345, 395), (345, 293, 346, 396), (392, 348, 344, 394), (350, 349, 366, 579, 398, 399, 400, 401, 402, 403, 404), (405, 351, 350, 404, 406, 407, 399, 398, 534), (352, 351, 405, 354, 353, 408), (549, 310, 367, 552), (398, 532, 535, 534), (366, 572, 577, 579), (562, 505, 368, 561), (550, 369, 411, 553), (560, 370, 410, 561), (319, 318, 374, 375), (506, 373, 414, 509), (376, 375, 416, 417), (369, 321, 377, 411), (544, 376, 417, 546), (331, 326, 380, 383), (381, 330, 382, 419), (197, 259, 325, 272, 198, 271, 326, 331, 273, 330, 381, 420, 333, 199, 126, 125), (384, 422, 423, 385), (426, 389, 388, 387, 427, 573), (390, 389, 426, 575, 428, 429, 430, 431, 432, 433, 434), (435, 391, 390, 434, 436, 437, 429, 428, 538), (372, 391, 435, 438, 439, 440), (393, 711, 342, 392, 441), (422, 394, 395, 423), (395, 345, 396, 442), (442, 396, 346, 294, 726, 691, 693, 719, 705, 694, 695, 707, 424, 443), (347, 386, 425, 444), (441, 392, 394, 422), (397, 387, 388, 340, 338, 352, 445), (400, 399, 407, 453, 446, 447), (447, 448, 401, 400), (448, 449, 402, 401), (403, 402, 449, 450), (406, 404, 403, 450, 451, 452), (407, 406, 452, 453), (352, 408, 547, 439, 438, 454, 445), (408, 353, 409, 455), (555, 507, 410, 554), (553, 411, 456, 554), (375, 374, 415, 416), (413, 317, 372, 412), (412, 372, 440, 457), (458, 373, 317, 413), (373, 440, 459, 414), (509, 511, 416, 415), (511, 510, 417, 416), (411, 377, 418, 456), (548, 512, 418, 546), (420, 381, 419, 421), (393, 441, 422, 384, 713), (387, 397, 451, 450, 449, 448, 447, 446, 461, 574, 427), (426, 573, 576, 575), (430, 429, 437, 467, 462), (431, 430, 462, 463), (432, 431, 463, 464), (433, 432, 464, 465), (436, 434, 433, 465, 466), (428, 536, 539, 538), (437, 436, 466, 467), (440, 439, 460, 459), (423, 395, 442, 443), (461, 446, 453, 452, 451, 397, 445, 454, 537), (547, 408, 455, 545), (512, 508, 456, 418), (413, 412, 468, 469), (412, 457, 470, 468), (373, 458, 457, 440), (458, 413, 469, 471), (462, 465, 464, 463), (467, 466, 465, 462), (469, 468, 472, 473), (457, 458, 471, 470), (468, 470, 474, 472), (471, 469, 473, 475), (473, 472, 474, 475), (470, 471, 475, 474), (480, 481, 482, 483), (484, 485, 481, 480), (150, 149, 156, 480, 483), (151, 150, 483, 482), (481, 153, 152, 151, 482), (155, 154, 485, 484), (156, 155, 484, 480), (154, 153, 481, 485), (479, 476, 477, 478), (455, 409, 508, 512), (545, 455, 512, 548), (459, 460, 510, 511), (414, 459, 511, 509), (552, 367, 507, 555), (374, 506, 509, 415), (559, 311, 505, 562), (318, 504, 506, 374), (311, 240, 503, 505), (251, 502, 504, 318), (523, 239, 501, 526), (291, 339, 745, 744), (239, 176, 498, 501), (201, 179, 801, 802), (179, 180, 499, 500), (116, 496, 498, 176), (674, 680, 809, 807), (83, 495, 496, 116), (94, 95, 497, 493), (93, 94, 493, 494), (65, 93, 494, 492), (47, 65, 492, 491), (40, 490, 495, 83), (32, 47, 491, 489), (56, 623, 773, 763), (18, 32, 489, 486), (27, 19, 487, 488), (816, 815, 818, 788), (18, 486, 818, 815), (513, 228, 515, 517), (514, 237, 581, 582), (516, 517, 226, 307), (517, 515, 227, 226), (566, 523, 526, 568), (174, 524, 525, 246), (568, 526, 525, 567), (114, 521, 524, 174), (563, 519, 523, 566), (565, 522, 518, 569), (564, 520, 522, 565), (113, 520, 521, 114), (530, 529, 527, 148), (519, 528, 145, 104, 84, 146), (528, 144, 531, 529), (145, 528, 529, 530), (532, 356, 533, 535), (534, 535, 354, 405), (535, 533, 355, 354), (536, 461, 537, 539), (538, 539, 438, 435), (539, 537, 454, 438), (460, 545, 548, 510), (439, 547, 545, 460), (510, 548, 546, 417), (377, 544, 546, 418), (321, 543, 544, 377), (256, 542, 543, 321), (255, 542, 541, 182), (182, 541, 540, 122), (409, 552, 555, 508), (370, 553, 554, 410), (508, 555, 554, 456), (314, 550, 553, 370), (353, 549, 552, 409), (313, 551, 550, 314), (367, 559, 562, 507), (315, 560, 561, 368), (507, 562, 561, 410), (244, 557, 560, 315), (310, 556, 559, 367), (243, 558, 557, 244), (172, 564, 565, 177), (177, 565, 569, 127), (147, 563, 566, 240), (503, 568, 567, 312), (240, 566, 568, 503), (524, 571, 567, 525), (521, 570, 571, 524), (520, 564, 570, 521), (572, 365, 578, 577), (573, 427, 574, 576), (575, 576, 536, 428), (576, 574, 461, 536), (579, 577, 532, 398), (577, 578, 356, 532), (580, 582, 513, 300), (582, 581, 228, 513), (583, 585, 527, 159), (585, 584, 148, 527), (586, 157, 584, 585), (208, 209, 602, 601), (597, 598, 618, 617), (210, 211, 604, 603), (587, 599, 591, 135, 207), (593, 594, 592, 590), (339, 289, 596, 594, 593), (598, 600, 620, 618), (587, 588, 612, 611), (284, 282, 606, 607), (594, 596, 616, 615), (596, 597, 617, 616), (600, 595, 591, 599), (287, 285, 608, 609), (211, 280, 605, 604), (606, 612, 613, 607), (601, 611, 612, 606), (614, 608, 607, 613), (615, 609, 608, 614), (615, 616, 610, 609), (620, 619, 602, 603), (616, 617, 605, 610), (617, 618, 604, 605), (618, 620, 603, 604), (619, 611, 601, 602), (288, 287, 609, 610), (589, 592, 614, 613), (285, 284, 607, 608), (600, 599, 619, 620), (282, 208, 601, 606), (588, 589, 613, 612), (599, 587, 611, 619), (209, 210, 603, 602), (280, 288, 610, 605), (592, 594, 615, 614), (622, 627, 623, 56, 81), (81, 621, 622), (622, 624, 633, 632), (627, 622, 632, 636), (626, 52, 625), (627, 625, 52, 623), (626, 625, 634, 635), (625, 627, 636, 634), (632, 633, 631, 630), (630, 628, 636, 632), (628, 629, 635, 634, 636), (624, 626, 635, 633), (134, 82, 630, 631), (80, 134, 631, 629), (79, 80, 629, 628), (82, 79, 628, 630), (637, 638, 639, 640), (641, 637, 640, 642), (643, 644, 638, 637), (645, 641, 642, 646), (647, 643, 637, 641), (648, 649, 644, 643), (645, 646, 650, 651), (652, 647, 641, 645), (653, 648, 643, 647), (654, 655, 649, 648), (652, 645, 651, 656), (651, 650, 657, 658), (659, 653, 647, 652), (660, 654, 648, 653), (661, 662, 655, 654), (659, 652, 656, 663), (656, 651, 658, 664), (665, 660, 653, 659), (666, 661, 654, 660), (667, 668, 662, 661), (665, 659, 663, 669), (663, 656, 664, 670), (671, 666, 660, 665), (672, 667, 661, 666), (673, 674, 668, 667), (671, 665, 669, 675), (669, 663, 670, 676), (677, 672, 666, 671), (678, 673, 667, 672), (679, 680, 674, 673), (677, 671, 675, 681), (675, 669, 676, 682), (683, 678, 672, 677), (684, 679, 673, 678), (683, 677, 681, 685), (681, 675, 682, 686), (687, 684, 678, 683), (687, 683, 685, 688), (685, 681, 686, 689), (688, 685, 689, 690), (35, 50, 88, 96), (50, 73, 78, 88), (131, 203, 58, 61), (676, 670, 39, 34), (385, 423, 443, 424, 696), (293, 218, 697, 294, 346), (698, 700, 693, 691), (701, 709, 707, 695), (699, 704, 838, 834), (697, 723, 726, 294), (215, 725, 727, 218), (700, 720, 719, 693), (699, 701, 695, 694), (709, 701, 836, 841), (218, 727, 723, 697), (721, 717, 847, 850), (706, 702, 837, 839), (704, 699, 694, 705), (708, 385, 696, 709), (709, 696, 424, 707), (715, 713, 384, 710), (710, 384, 385, 708), (711, 393, 713, 715), (342, 711, 715, 714), (716, 703, 337, 712), (337, 342, 714, 712), (723, 727, 855, 852), (717, 721, 703, 716), (722, 706, 704, 720), (722, 718, 702, 706), (720, 704, 705, 719), (717, 716, 702, 718), (716, 712, 843, 846), (723, 698, 691, 726), (733, 730, 751, 752), (729, 731, 741, 732), (733, 737, 734, 730), (747, 748, 740, 731), (737, 744, 738, 734), (738, 744, 739, 735), (731, 740, 742, 741), (740, 743, 736, 742), (744, 745, 750, 749, 746, 739), (735, 739, 748, 747), (178, 119, 730, 734), (251, 254, 743, 740), (590, 341, 746, 749), (499, 180, 735, 747), (341, 250, 739, 746), (254, 181, 736, 743), (214, 291, 744, 737), (253, 252, 741, 742), (593, 590, 749, 750), (731, 778, 776, 780), (684, 687, 752, 751), (250, 502, 748, 739), (89, 120, 731, 729), (180, 249, 738, 735), (753, 755, 756, 754), (755, 757, 758, 756), (758, 757, 759, 760), (753, 754, 775, 774), (762, 758, 760, 763, 773), (772, 771, 761, 764), (764, 761, 766, 767), (768, 764, 767, 769), (770, 766, 761, 765), (760, 759, 771, 772), (490, 40, 760, 772), (623, 52, 762, 773), (52, 25, 758, 762), (2, 7, 755, 753), (14, 27, 759, 757), (27, 488, 771, 759), (42, 59, 765, 761), (86, 87, 767, 766), (59, 118, 770, 765), (117, 113, 768, 769), (646, 642, 774, 775), (57, 490, 772, 764), (113, 57, 764, 768), (780, 776, 777, 779), (781, 782, 780, 779), (89, 67, 776, 778), (67, 71, 777, 776), (120, 89, 778, 731), (782, 747, 731, 780), (500, 499, 747, 782), (789, 788, 784, 785), (784, 783, 787, 785), (771, 789, 785, 761), (60, 59, 786, 787), (488, 487, 789, 771), (788, 818, 783, 784), (59, 42, 761, 786), (792, 793, 809, 808), (792, 797, 798, 793), (793, 798, 794, 790), (806, 812, 813, 810), (797, 802, 803, 798), (798, 803, 799, 794), (799, 803, 800, 796), (793, 790, 807, 809), (803, 802, 801, 800), (796, 800, 781, 805), (805, 781, 779, 777), (91, 62, 790, 794), (497, 95, 796, 805), (62, 674, 807, 790), (71, 497, 805, 777), (791, 806, 810, 795), (179, 500, 782, 801), (800, 801, 782, 781), (810, 813, 814, 811), (813, 812, 815, 816), (814, 813, 816, 817), (791, 795, 820, 819), (795, 804, 821, 820), (817, 816, 788, 789), (487, 19, 817, 789), (639, 638, 819, 820), (0, 4, 806, 791), (4, 10, 812, 806), (1, 640, 821, 804), (328, 327, 329, 378, 324, 379, 316, 247, 274, 332, 421, 419, 382, 371, 383, 380), (268, 267, 266, 265, 264, 263, 262, 261, 260, 258, 323, 316, 379, 270, 269), (313, 558, 243, 247, 316), (227, 822, 225, 226), (846, 843, 844, 845, 831, 826), (828, 832, 829, 825), (823, 825, 850, 847, 848, 851, 849), (834, 838, 827, 830, 841, 836), (854, 853, 828, 856, 824, 852, 855), (845, 842, 840, 841, 830, 831), (823, 849, 835, 833, 852, 824), (827, 838, 839, 837, 846, 826), (825, 829, 850), (853, 832, 828), (219, 728, 856, 828), (717, 718, 848, 847), (700, 698, 833, 835), (712, 714, 844, 843), (217, 283, 830, 827), (720, 700, 835, 849), (722, 720, 849, 851), (283, 286, 831, 830), (279, 721, 850, 829), (698, 723, 852, 833), (727, 725, 854, 855), (216, 217, 827, 826), (718, 722, 851, 848), (710, 708, 840, 842), (704, 706, 839, 838), (714, 715, 845, 844), (725, 724, 853, 854), (708, 709, 841, 840), (286, 216, 826, 831), (715, 710, 842, 845), (724, 692, 832, 853), (728, 139, 824, 856), (701, 699, 834, 836), (103, 206, 825, 823)])
_uv = me_cube.uv_layers.new(name='UVMap')
_uv.uv.foreach_set('vector', [0.8693, 0.8702, 0.8693, 0.8702, 0.8987, 0.8702, 0.8987, 0.8702, 0.8693, 0.8702, 0.8693, 0.8702, 0.8987, 0.8702, 0.8987, 0.8702, 0.8693, 0.8702, 0.8693, 0.8855, 0.8987, 0.8855, 0.8987, 0.8702, 0.8205, 0.9739, 0.8205, 0.9769, 0.8206, 0.9827, 0.8202, 0.9739, 0.8205, 0.9359, 0.8205, 0.9383, 0.8202, 0.9383, 0.8202, 0.9359, 0.8693, 0.8702, 0.8693, 0.8702, 0.8987, 0.8702, 0.8987, 0.8702, 0.8693, 0.8855, 0.8693, 0.8855, 0.8987, 0.8855, 0.8987, 0.8855, 0.0, 0.0, 0.0, 0.0, 0.0, 0.0, 0.0, 0.0, 0.8693, 0.8702, 0.8693, 0.8702, 0.8987, 0.8702, 0.8987, 0.8702, 0.0, 0.0, 0.0, 0.0, 0.0, 0.0, 0.0, 0.0, 0.8246, 0.9431, 0.8246, 0.9407, 0.8243, 0.9407, 0.8243, 0.9431, 0.8205, 0.9431, 0.8205, 0.9729, 0.8202, 0.9729, 0.8202, 0.9431, 0.8987, 0.8855, 0.8987, 0.8855, 0.8987, 0.8702, 0.8987, 0.8702, 0.8987, 0.8855, 0.8987, 0.8855, 0.8987, 0.8702, 0.8987, 0.8702, 0.8792, 0.9925, 0.8792, 0.9925, 0.8796, 0.9925, 0.8796, 0.9925, 0.8987, 0.8855, 0.8987, 0.8855, 0.8987, 0.8702, 0.8987, 0.8702, 0.0, 0.0, 0.0, 0.0, 0.0, 0.0, 0.0, 0.0, 0.8987, 0.8855, 0.8987, 0.8855, 0.8987, 0.8702, 0.8987, 0.8702, 0.0, 0.0, 0.0, 0.0, 0.0, 0.0, 0.0, 0.0, 0.0, 0.0, 0.0, 0.0, 0.0, 0.0, 0.0, 0.0, 0.8987, 0.8855, 0.8987, 0.8855, 0.8987, 0.8702, 0.8987, 0.8702, 0.6705, 0.8855, 0.6705, 0.9007, 0.8434, 0.9007, 0.8434, 0.8855, 0.8987, 0.8855, 0.8987, 0.8855, 0.8987, 0.8702, 0.8987, 0.8702, 0.8987, 0.8855, 0.8987, 0.8855, 0.8987, 0.8702, 0.8987, 0.8702, 0.8792, 0.9383, 0.8792, 0.9359, 0.8796, 0.9359, 0.8796, 0.9383, 0.8987, 0.8855, 0.8987, 0.8855, 0.8987, 0.8702, 0.8987, 0.8702, 0.0, 0.0, 0.0, 0.0, 0.0, 0.0, 0.0, 0.0, 0.0, 0.0, 0.0, 0.0, 0.0, 0.0, 0.0, 0.0, 0.0, 0.0, 0.0, 0.0, 0.0, 0.0, 0.0, 0.0, 0.0, 0.0, 0.0, 0.0, 0.0, 0.0, 0.0, 0.0, 0.0, 0.0, 0.0, 0.0, 0.0, 0.0, 0.0, 0.0, 0.8246, 0.9729, 0.8246, 0.9431, 0.8243, 0.9431, 0.8243, 0.9729, 0.8205, 0.9769, 0.8244, 0.9771, 0.8244, 0.9776, 0.8206, 0.9827, 0.8693, 0.8855, 0.8693, 0.8855, 0.8987, 0.8855, 0.8987, 0.8855, 0.8693, 0.8702, 0.8693, 0.8702, 0.8987, 0.8702, 0.8987, 0.8702, 0.6705, 0.9007, 0.6705, 0.9159, 0.8434, 0.9159, 0.8434, 0.9007, 0.8434, 0.8855, 0.8434, 0.9007, 0.8693, 0.9007, 0.8693, 0.8855, 0.8693, 0.9007, 0.8693, 0.8855, 0.8693, 0.8855, 0.8693, 0.9007, 0.8693, 0.8855, 0.8693, 0.8855, 0.8987, 0.8855, 0.8987, 0.8855, 0.8755, 0.9925, 0.8755, 0.9925, 0.8752, 0.9925, 0.8752, 0.9925, 0.8754, 0.9359, 0.8754, 0.9383, 0.8758, 0.9383, 0.8758, 0.9359, 0.8753, 0.9818, 0.8752, 0.9819, 0.8246, 0.9777, 0.8244, 0.9776, 0.0, 0.0, 0.0, 0.0, 0.0, 0.0, 0.0, 0.0, 0.0, 0.0, 0.0, 0.0, 0.0, 0.0, 0.0, 0.0, 0.0, 0.0, 0.0, 0.0, 0.0, 0.0, 0.0, 0.0, 0.0, 0.0, 0.0, 0.0, 0.0, 0.0, 0.0, 0.0, 0.0, 0.0, 0.0, 0.0, 0.0, 0.0, 0.0, 0.0, 0.8693, 0.8855, 0.8434, 0.8855, 0.8434, 0.8702, 0.8693, 0.8702, 0.8246, 0.9407, 0.8246, 0.9431, 0.8242, 0.9431, 0.8242, 0.9407, 0.8693, 0.9007, 0.8693, 0.8855, 0.8693, 0.8855, 0.8693, 0.9007, 0.6705, 0.9159, 0.6705, 0.9159, 0.8434, 0.9159, 0.8434, 0.9159, 0.8434, 0.9159, 0.8434, 0.9007, 0.8434, 0.9007, 0.8434, 0.9159, 0.8434, 0.9007, 0.8434, 0.9007, 0.8693, 0.9007, 0.8693, 0.9007, 0.8792, 0.9771, 0.8792, 0.9814, 0.8796, 0.9814, 0.8796, 0.9771, 0.8754, 0.9407, 0.8754, 0.9431, 0.8758, 0.9431, 0.8758, 0.9407, 0.8792, 0.9407, 0.8792, 0.9383, 0.8796, 0.9383, 0.8796, 0.9407, 0.0, 0.0, 0.0, 0.0, 0.0, 0.0, 0.0, 0.0, 0.8693, 0.8855, 0.8693, 0.8702, 0.8987, 0.8702, 0.8987, 0.8855, 0.0, 0.0, 0.0, 0.0, 0.0, 0.0, 0.0, 0.0, 0.0, 0.0, 0.0, 0.0, 0.0, 0.0, 0.0, 0.0, 0.0, 0.0, 0.0, 0.0, 0.0, 0.0, 0.0, 0.0, 0.0, 0.0, 0.0, 0.0, 0.0, 0.0, 0.0, 0.0, 0.0, 0.0, 0.0, 0.0, 0.0, 0.0, 0.0, 0.0, 0.0, 0.0, 0.0, 0.0, 0.0, 0.0, 0.0, 0.0, 0.0, 0.0, 0.8246, 0.9407, 0.8246, 0.9383, 0.8243, 0.9383, 0.8243, 0.9407, 0.0, 0.0, 0.0, 0.0, 0.0, 0.0, 0.0, 0.0, 0.8693, 0.9007, 0.8693, 0.8855, 0.8693, 0.8855, 0.8693, 0.9007, 0.8434, 0.9007, 0.8434, 0.9007, 0.8693, 0.9007, 0.8693, 0.9007, 0.6705, 0.9159, 0.6705, 0.9159, 0.6705, 0.9159, 0.6705, 0.9159, 0.8434, 0.9159, 0.8434, 0.9159, 0.8434, 0.9159, 0.8434, 0.9007, 0.8434, 0.9007, 0.8434, 0.9159, 0.8693, 0.8702, 0.8693, 0.8702, 0.8987, 0.8702, 0.8987, 0.8702, 0.7085, 0.9426, 0.7085, 0.9426, 0.7085, 0.9431, 0.7085, 0.9431, 0.7046, 0.9837, 0.7046, 0.9837, 0.867, 0.9837, 0.867, 0.9837, 0.6593, 0.8122, 0.6593, 0.8317, 0.7088, 0.8317, 0.8018, 0.8122, 0.0, 0.0, 0.0, 0.0, 0.0, 0.0, 0.0, 0.0, 0.8434, 0.8855, 0.6705, 0.8855, 0.6705, 0.8702, 0.8434, 0.8702, 0.0, 0.0, 0.0, 0.0, 0.0, 0.0, 0.0, 0.0, 0.0, 0.0, 0.0, 0.0, 0.0, 0.0, 0.0, 0.0, 0.0, 0.0, 0.0, 0.0, 0.0, 0.0, 0.0, 0.0, 0.0, 0.0, 0.0, 0.0, 0.0, 0.0, 0.0, 0.0, 0.0, 0.0, 0.0, 0.0, 0.0, 0.0, 0.0, 0.0, 0.0, 0.0, 0.0, 0.0, 0.0, 0.0, 0.0, 0.0, 0.0, 0.0, 0.0, 0.0, 0.0, 0.0, 0.0, 0.0, 0.0, 0.0, 0.0, 0.0, 0.0, 0.0, 0.0, 0.0, 0.0, 0.0, 0.0, 0.0, 0.0, 0.0, 0.0, 0.0, 0.8693, 0.8702, 0.8693, 0.8702, 0.8987, 0.8702, 0.8987, 0.8702, 0.0, 0.0, 0.0, 0.0, 0.0, 0.0, 0.0, 0.0, 0.8693, 0.9007, 0.8693, 0.8855, 0.8693, 0.8855, 0.8693, 0.9007, 0.8434, 0.9007, 0.8434, 0.9007, 0.8693, 0.9007, 0.8693, 0.9007, 0.6705, 0.9159, 0.6705, 0.9159, 0.8434, 0.9159, 0.8434, 0.9159, 0.8434, 0.9159, 0.8434, 0.9007, 0.8434, 0.9007, 0.8434, 0.9159, 0.0, 0.0, 0.0, 0.0, 0.0, 0.0, 0.0, 0.0, 0.5374, 0.4524, 0.5556, 0.4524, 0.5556, 0.4753, 0.5374, 0.4753, 0.7046, 0.9837, 0.7046, 0.9837, 0.867, 0.9837, 0.867, 0.9837, 0.8018, 0.9837, 0.7175, 0.9837, 0.7175, 0.9837, 0.8018, 0.9837, 0.867, 0.9837, 0.867, 0.9837, 0.0, 0.0, 0.0, 0.0, 0.0, 0.0, 0.0, 0.0, 0.867, 0.9837, 0.867, 0.9837, 0.8712, 0.9818, 0.8712, 0.9818, 0.6593, 0.8317, 0.6593, 0.8317, 0.7088, 0.8317, 0.7088, 0.8317, 0.8018, 0.8122, 0.7088, 0.8317, 0.7573, 0.8317, 0.8233, 0.8122, 0.8792, 0.9431, 0.8792, 0.9407, 0.8796, 0.9407, 0.8796, 0.9431, 0.8792, 0.9925, 0.8792, 0.9925, 0.8755, 0.9925, 0.8755, 0.9925, 0.8693, 0.8855, 0.8693, 0.8855, 0.8987, 0.8855, 0.8987, 0.8855, 0.0, 0.0, 0.0, 0.0, 0.0, 0.0, 0.0, 0.0, 0.0, 0.0, 0.0, 0.0, 0.0, 0.0, 0.0, 0.0, 0.0, 0.0, 0.0, 0.0, 0.0, 0.0, 0.0, 0.0, 0.0, 0.0, 0.8205, 0.9729, 0.8205, 0.9431, 0.8202, 0.9431, 0.8202, 0.9729, 0.8205, 0.9431, 0.8205, 0.9407, 0.8202, 0.9407, 0.8202, 0.9431, 0.0, 0.0, 0.0, 0.0, 0.0, 0.0, 0.0, 0.0, 0.0, 0.0, 0.0, 0.0, 0.0, 0.0, 0.0, 0.0, 0.8205, 0.9359, 0.8246, 0.9359, 0.8242, 0.9359, 0.8202, 0.9359, 0.0, 0.0, 0.0, 0.0, 0.0, 0.0, 0.0, 0.0, 0.6705, 0.8855, 0.8434, 0.8855, 0.8434, 0.8702, 0.6705, 0.8702, 0.0, 0.0, 0.0, 0.0, 0.0, 0.0, 0.0, 0.0, 0.8693, 0.9007, 0.8693, 0.8855, 0.8693, 0.8855, 0.8693, 0.9007, 0.8434, 0.9007, 0.8434, 0.9007, 0.8693, 0.9007, 0.8693, 0.9007, 0.0, 0.0, 0.0, 0.0, 0.0, 0.0, 0.0, 0.0, 0.0, 0.0, 0.0, 0.0, 0.0, 0.0, 0.6705, 0.9159, 0.6705, 0.9159, 0.8434, 0.9159, 0.8434, 0.9159, 0.8434, 0.9159, 0.8434, 0.9007, 0.8434, 0.9007, 0.8434, 0.9159, 0.0, 0.0, 0.0, 0.0, 0.0, 0.0, 0.0, 0.0, 0.8018, 0.9862, 0.8018, 0.9862, 0.7996, 0.9862, 0.7996, 0.9862, 0.8018, 0.9476, 0.8018, 0.9862, 0.8018, 0.9862, 0.7996, 0.9862, 0.7996, 0.9476, 0.7046, 0.9837, 0.7046, 0.9837, 0.867, 0.9837, 0.867, 0.9837, 0.8018, 0.9837, 0.7175, 0.9837, 0.7175, 0.9837, 0.867, 0.9837, 0.867, 0.9837, 0.8903, 0.9837, 0.8869, 0.9834, 0.8881, 0.9834, 0.8915, 0.9837, 0.8915, 0.9837, 0.7869, 0.994, 0.7898, 0.9921, 0.852, 0.9854, 0.852, 0.985, 0.7999, 0.985, 0.8018, 0.9837, 0.867, 0.9837, 0.8903, 0.9837, 0.8484, 0.9879, 0.7175, 0.9837, 0.8018, 0.9837, 0.7999, 0.985, 0.7639, 0.985, 0.7266, 0.985, 0.7266, 0.9925, 0.7855, 0.9925, 0.7898, 0.9921, 0.7869, 0.994, 0.7503, 0.9936, 0.7175, 0.994, 0.7175, 0.9837, 0.7175, 0.9837, 0.7175, 0.994, 0.7175, 0.9936, 0.7175, 0.994, 0.8018, 0.9837, 0.7175, 0.9837, 0.7175, 0.994, 0.7502, 0.9936, 0.7869, 0.994, 0.7898, 0.9921, 0.7855, 0.9925, 0.7266, 0.9925, 0.7266, 0.985, 0.7639, 0.985, 0.7999, 0.985, 0.8903, 0.9837, 0.867, 0.9837, 0.8018, 0.9837, 0.7999, 0.985, 0.852, 0.985, 0.852, 0.9854, 0.7898, 0.9921, 0.7869, 0.994, 0.8468, 0.988, 0.8915, 0.9837, 0.867, 0.9837, 0.8712, 0.9818, 0.8867, 0.9818, 0.867, 0.9837, 0.8915, 0.9837, 0.8867, 0.9818, 0.8712, 0.9818, 0.8712, 0.9818, 0.8712, 0.9818, 0.8712, 0.9403, 0.8712, 0.9403, 0.6593, 0.8317, 0.6593, 0.8317, 0.7088, 0.8317, 0.7088, 0.8317, 0.7088, 0.8317, 0.7088, 0.8317, 0.7573, 0.8317, 0.7573, 0.8317, 0.8233, 0.8122, 0.7573, 0.8317, 0.7634, 0.8317, 0.8336, 0.8122, 0.07374, 0.7788, 0.003118, 0.7788, 0.003345, 0.895, 0.0736, 0.8949, 0.0, 0.0, 0.0, 0.0, 0.0, 0.0, 0.0, 0.0, 0.0, 0.0, 0.0, 0.0, 0.0, 0.0, 0.0, 0.0, 0.8792, 0.9383, 0.8792, 0.9407, 0.8796, 0.9407, 0.8796, 0.9383, 0.0, 0.0, 0.0, 0.0, 0.0, 0.0, 0.0, 0.0, 0.0, 0.0, 0.0, 0.0, 0.0, 0.0, 0.0, 0.0, 0.0, 0.0, 0.0, 0.0, 0.0, 0.0, 0.0, 0.0, 0.0, 0.0, 0.0, 0.0, 0.0, 0.0, 0.0, 0.0, 0.8246, 0.9383, 0.8246, 0.9407, 0.8242, 0.9407, 0.8242, 0.9383, 0.8246, 0.9359, 0.8246, 0.9383, 0.8242, 0.9383, 0.8242, 0.9359, 0.8434, 0.8855, 0.8693, 0.8855, 0.8693, 0.8702, 0.8434, 0.8702, 0.8202, 0.9383, 0.8202, 0.9407, 0.8243, 0.9407, 0.8243, 0.9383, 0.8693, 0.9007, 0.8693, 0.8855, 0.8693, 0.8855, 0.8693, 0.9007, 0.8434, 0.9007, 0.8434, 0.9007, 0.8693, 0.9007, 0.8693, 0.9007, 0.0, 0.0, 0.0, 0.0, 0.0, 0.0, 0.0, 0.0, 0.0, 0.0, 0.6705, 0.9159, 0.6705, 0.9159, 0.8434, 0.9159, 0.8434, 0.9159, 0.8434, 0.9159, 0.8434, 0.9007, 0.8434, 0.9007, 0.8434, 0.9159, 0.8792, 0.9359, 0.8792, 0.9383, 0.8796, 0.9383, 0.8796, 0.9359, 0.7996, 0.9862, 0.8018, 0.9862, 0.8018, 0.9476, 0.7996, 0.9476, 0.8018, 0.9476, 0.8018, 0.9476, 0.7996, 0.9476, 0.7996, 0.9476, 0.7046, 0.9837, 0.7046, 0.9837, 0.7175, 0.9837, 0.7175, 0.9837, 0.8018, 0.9837, 0.867, 0.9837, 0.867, 0.9837, 0.867, 0.9837, 0.867, 0.9837, 0.8915, 0.9837, 0.8915, 0.9837, 0.8903, 0.9837, 0.7869, 0.994, 0.7898, 0.9921, 0.852, 0.9854, 0.852, 0.985, 0.7999, 0.985, 0.8018, 0.9837, 0.867, 0.9837, 0.8903, 0.9837, 0.8429, 0.9884, 0.7175, 0.9837, 0.8018, 0.9837, 0.7999, 0.985, 0.7639, 0.985, 0.7266, 0.985, 0.7266, 0.9925, 0.7855, 0.9925, 0.7898, 0.9921, 0.7869, 0.994, 0.7532, 0.9936, 0.7175, 0.994, 0.7175, 0.994, 0.7175, 0.9837, 0.7175, 0.9837, 0.7175, 0.9837, 0.7175, 0.994, 0.7175, 0.994, 0.8286, 0.8063, 0.8343, 0.8073, 0.7606, 0.8272, 0.7606, 0.8228, 0.8852, 0.7919, 0.8893, 0.7928, 0.8905, 0.7928, 0.8863, 0.7919, 0.6751, 0.8272, 0.6751, 0.8257, 0.7154, 0.8257, 0.7153, 0.8257, 0.7855, 0.9925, 0.7266, 0.9925, 0.7266, 0.9925, 0.7855, 0.9925, 0.7266, 0.9925, 0.7266, 0.985, 0.7266, 0.985, 0.7266, 0.9925, 0.0, 0.0, 0.0, 0.0, 0.0, 0.0, 0.0, 0.0, 0.0, 0.0, 0.0, 0.0, 0.0, 0.0, 0.0, 0.0, 0.0, 0.0, 0.0, 0.0, 0.0, 0.0, 0.0, 0.0, 0.0, 0.0, 0.0, 0.0, 0.852, 0.9854, 0.852, 0.9854, 0.7898, 0.9921, 0.7855, 0.9925, 0.7855, 0.9925, 0.7898, 0.9921, 0.8915, 0.9837, 0.8915, 0.9837, 0.8867, 0.9818, 0.8867, 0.9818, 0.8867, 0.9818, 0.8712, 0.9818, 0.8712, 0.9403, 0.8867, 0.9403, 0.8712, 0.9818, 0.8867, 0.9818, 0.8867, 0.9403, 0.8712, 0.9403, 0.8712, 0.9403, 0.8712, 0.9403, 0.8867, 0.9403, 0.8867, 0.9403, 0.6593, 0.8317, 0.6593, 0.8317, 0.7088, 0.8301, 0.7088, 0.8317, 0.7088, 0.8317, 0.7088, 0.8317, 0.7573, 0.8317, 0.7573, 0.8317, 0.7573, 0.8317, 0.7573, 0.8317, 0.7634, 0.8317, 0.7634, 0.8317, 0.8893, 0.7928, 0.8893, 0.7928, 0.8905, 0.7928, 0.8905, 0.7928, 0.8336, 0.8122, 0.8336, 0.8122, 0.7634, 0.8317, 0.7634, 0.8317, 0.2721, 0.7396, 0.1815, 0.7586, 0.1814, 0.8866, 0.2722, 0.8601, 0.9958, 0.6832, 0.9789, 0.6832, 0.9789, 0.7398, 0.9958, 0.7398, 0.0, 0.0, 0.0, 0.0, 0.0, 0.0, 0.0, 0.0, 0.0, 0.0, 0.0, 0.0, 0.0, 0.0, 0.0, 0.0, 0.8792, 0.9431, 0.8792, 0.9458, 0.8796, 0.9458, 0.8796, 0.9431, 0.8792, 0.9925, 0.8792, 0.9925, 0.8755, 0.9925, 0.8755, 0.9925, 0.003286, 0.7789, 0.07362, 0.7789, 0.07362, 0.8952, 0.003286, 0.8952, 0.155, 0.7789, 0.1818, 0.7588, 0.1815, 0.8868, 0.155, 0.8952, 0.9789, 0.6832, 0.9958, 0.6832, 0.9958, 0.7398, 0.9789, 0.7398, 0.9958, 0.7398, 0.9958, 0.7682, 0.9789, 0.7682, 0.9789, 0.7398, 0.9789, 0.7735, 0.9789, 0.7682, 0.9958, 0.7682, 0.9957, 0.7736, 0.9789, 0.7673, 0.9789, 0.7735, 0.9957, 0.7736, 0.9957, 0.7673, 0.9789, 0.7605, 0.9789, 0.7673, 0.9957, 0.7673, 0.9957, 0.7605, 0.9789, 0.7535, 0.9789, 0.7605, 0.9957, 0.7605, 0.9957, 0.7535, 0.9789, 0.7464, 0.9789, 0.7535, 0.9957, 0.7535, 0.9957, 0.7464, 0.9789, 0.7397, 0.9789, 0.7464, 0.9957, 0.7464, 0.9957, 0.7397, 0.9789, 0.7334, 0.9789, 0.7397, 0.9957, 0.7397, 0.9957, 0.7334, 0.9789, 0.728, 0.9789, 0.7334, 0.9957, 0.7334, 0.9957, 0.728, 0.9789, 0.7235, 0.9789, 0.728, 0.9957, 0.728, 0.9957, 0.7235, 0.9789, 0.7202, 0.9789, 0.7235, 0.9957, 0.7235, 0.9957, 0.7202, 0.9789, 0.7181, 0.9789, 0.7202, 0.9957, 0.7202, 0.9957, 0.7181, 0.9789, 0.7181, 0.9957, 0.7181, 0.9957, 0.7175, 0.9957, 0.7174, 0.9789, 0.7174, 0.9789, 0.7175, 0.9958, 0.7682, 0.9958, 0.7398, 0.9789, 0.7398, 0.9789, 0.7682, 0.6705, 0.9007, 0.6705, 0.8855, 0.8434, 0.8855, 0.8434, 0.9007, 0.8693, 0.8855, 0.8693, 0.8855, 0.8987, 0.8855, 0.8987, 0.8855, 0.8693, 0.9007, 0.8693, 0.8855, 0.8693, 0.8855, 0.8693, 0.9007, 0.8434, 0.9007, 0.8434, 0.9007, 0.8693, 0.9007, 0.8693, 0.9007, 0.0, 0.0, 0.0, 0.0, 0.0, 0.0, 0.0, 0.0, 0.0, 0.0, 0.0, 0.0, 0.0, 0.0, 0.0, 0.0, 0.6943, 0.9739, 0.6943, 0.9739, 0.7046, 0.9739, 0.7046, 0.9739, 0.7046, 0.9739, 0.7046, 0.9739, 0.7046, 0.9739, 0.7046, 0.9484, 0.7046, 0.9739, 0.6943, 0.9739, 0.6943, 0.9484, 0.6943, 0.9484, 0.6943, 0.9484, 0.7046, 0.9484, 0.7046, 0.9484, 0.7046, 0.9484, 0.7046, 0.9484, 0.7046, 0.9484, 0.6705, 0.9159, 0.6705, 0.9159, 0.8434, 0.9159, 0.8434, 0.9159, 0.8434, 0.9159, 0.8434, 0.9007, 0.8434, 0.9007, 0.8434, 0.9159, 0.8792, 0.9925, 0.8792, 0.9925, 0.8796, 0.9925, 0.8796, 0.9925, 0.556, 0.4683, 0.9143, 0.4725, 0.9143, 0.585, 0.556, 0.5843, 0.8018, 0.9862, 0.8018, 0.9862, 0.8026, 0.9862, 0.8026, 0.9862, 0.9232, 0.6679, 0.9232, 0.6679, 0.9232, 0.6679, 0.9232, 0.6679, 0.556, 0.4463, 0.9143, 0.4468, 0.9143, 0.4725, 0.556, 0.4683, 0.7046, 0.9837, 0.7046, 0.9837, 0.867, 0.9837, 0.867, 0.9837, 0.8018, 0.9837, 0.7175, 0.9837, 0.7175, 0.9837, 0.8018, 0.9837, 0.7175, 0.9837, 0.7175, 0.994, 0.7511, 0.9936, 0.7869, 0.994, 0.7898, 0.9921, 0.7855, 0.9925, 0.7266, 0.9925, 0.7266, 0.985, 0.7639, 0.985, 0.7999, 0.985, 0.8903, 0.9837, 0.867, 0.9837, 0.8018, 0.9837, 0.7999, 0.985, 0.852, 0.985, 0.852, 0.9854, 0.7898, 0.9921, 0.7869, 0.994, 0.8407, 0.9887, 0.867, 0.9837, 0.867, 0.9837, 0.8903, 0.9837, 0.8869, 0.9834, 0.8881, 0.9834, 0.8915, 0.9837, 0.8915, 0.9837, 0.8852, 0.7919, 0.8892, 0.7928, 0.8893, 0.7928, 0.8905, 0.7928, 0.8863, 0.7919, 0.7606, 0.8272, 0.7606, 0.8243, 0.8214, 0.8082, 0.8267, 0.8093, 0.6751, 0.8272, 0.6751, 0.8272, 0.7177, 0.8257, 0.7165, 0.8257, 0.8236, 0.8115, 0.8336, 0.8122, 0.7634, 0.8317, 0.7634, 0.8288, 0.8867, 0.9818, 0.8867, 0.9818, 0.8867, 0.9403, 0.8867, 0.9403, 0.6593, 0.8317, 0.6593, 0.8317, 0.7088, 0.8317, 0.7088, 0.8317, 0.7088, 0.8317, 0.7088, 0.8301, 0.7573, 0.8288, 0.7573, 0.8317, 0.7573, 0.8317, 0.7573, 0.8317, 0.7634, 0.8317, 0.7634, 0.8317, 0.5303, 0.8598, 0.5799, 0.8598, 0.5815, 0.9813, 0.5301, 0.9992, 0.8755, 0.9925, 0.8753, 0.9813, 0.8749, 0.9813, 0.8751, 0.9925, 0.6593, 0.8122, 0.6593, 0.7928, 0.8592, 0.7928, 0.8018, 0.8122, 0.8755, 0.9925, 0.8755, 0.9925, 0.8751, 0.9925, 0.8751, 0.9925, 0.8755, 0.9383, 0.8755, 0.9359, 0.8758, 0.936, 0.8758, 0.9385, 0.6593, 0.8317, 0.6593, 0.8317, 0.7088, 0.8317, 0.7088, 0.8301, 0.6593, 0.8317, 0.6593, 0.8317, 0.7088, 0.8301, 0.7088, 0.8317, 0.1818, 0.7588, 0.2719, 0.7397, 0.2719, 0.8602, 0.1815, 0.8868, 0.3162, 0.8598, 0.3777, 0.8599, 0.3775, 0.9988, 0.317, 0.9813, 0.0, 0.0, 0.0, 0.0, 0.0, 0.0, 0.0, 0.0, 0.0, 0.0, 0.0, 0.0, 0.0, 0.0, 0.0, 0.0, 0.0, 0.0, 0.0, 0.0, 0.0, 0.0, 0.0, 0.0, 0.0, 0.0, 0.0, 0.0, 0.0, 0.0, 0.9789, 0.728, 0.9789, 0.7235, 0.9957, 0.7235, 0.9957, 0.728, 0.9789, 0.7235, 0.9789, 0.7202, 0.9957, 0.7202, 0.9957, 0.7235, 0.9957, 0.7735, 0.9958, 0.7682, 0.9789, 0.7682, 0.9789, 0.7735, 0.6705, 0.9159, 0.6705, 0.9007, 0.8434, 0.9007, 0.8434, 0.9159, 0.8434, 0.9007, 0.8434, 0.8855, 0.8693, 0.8855, 0.8693, 0.9007, 0.8693, 0.9007, 0.8693, 0.8855, 0.8693, 0.8855, 0.8693, 0.9007, 0.8434, 0.9007, 0.8434, 0.9007, 0.8693, 0.9007, 0.8693, 0.9007, 0.0, 0.0, 0.0, 0.0, 0.0, 0.0, 0.0, 0.0, 0.0, 0.0, 0.0, 0.0, 0.0, 0.0, 0.0, 0.0, 0.7046, 0.9739, 0.7046, 0.9484, 0.6943, 0.9484, 0.6943, 0.9739, 0.0, 0.0, 0.0, 0.0, 0.0, 0.0, 0.0, 0.0, 0.0, 0.0, 0.0, 0.0, 0.6705, 0.9159, 0.6705, 0.9159, 0.8434, 0.9159, 0.8434, 0.9159, 0.8434, 0.9159, 0.8434, 0.9007, 0.8434, 0.9007, 0.8434, 0.9159, 0.7824, 0.4717, 0.9836, 0.4717, 0.9836, 0.574, 0.7824, 0.574, 0.7824, 0.4523, 0.9836, 0.4523, 0.9836, 0.4717, 0.7824, 0.4717, 0.9232, 0.6679, 0.9232, 0.6679, 0.9232, 0.6679, 0.9232, 0.6679, 0.9232, 0.6679, 0.9232, 0.6679, 0.9232, 0.6679, 0.5766, 0.668, 0.5766, 0.668, 0.7046, 0.9837, 0.7046, 0.9837, 0.7175, 0.9837, 0.7175, 0.9837, 0.8018, 0.9837, 0.8829, 0.9837, 0.8829, 0.9837, 0.867, 0.9837, 0.867, 0.9837, 0.8915, 0.9837, 0.8915, 0.9837, 0.8881, 0.9834, 0.8869, 0.9834, 0.8903, 0.9837, 0.7869, 0.994, 0.7898, 0.9921, 0.852, 0.9854, 0.852, 0.985, 0.7999, 0.985, 0.8018, 0.9837, 0.867, 0.9837, 0.8903, 0.9837, 0.8449, 0.9882, 0.7175, 0.9837, 0.8018, 0.9837, 0.7999, 0.985, 0.7639, 0.985, 0.7266, 0.985, 0.7266, 0.9925, 0.7855, 0.9925, 0.7898, 0.9921, 0.7869, 0.994, 0.7529, 0.9936, 0.7175, 0.994, 0.7175, 0.994, 0.7175, 0.9837, 0.7175, 0.9837, 0.7175, 0.9837, 0.7175, 0.994, 0.7175, 0.994, 0.7855, 0.9925, 0.7898, 0.9921, 0.852, 0.9854, 0.852, 0.9854, 0.7898, 0.9921, 0.7855, 0.9925, 0.7855, 0.9925, 0.7266, 0.9925, 0.7266, 0.9925, 0.7855, 0.9925, 0.7266, 0.9925, 0.7266, 0.985, 0.7266, 0.985, 0.7266, 0.9925, 0.0, 0.0, 0.0, 0.0, 0.0, 0.0, 0.0, 0.0, 0.0, 0.0, 0.0, 0.0, 0.0, 0.0, 0.0, 0.0, 0.0, 0.0, 0.0, 0.0, 0.0, 0.0, 0.0, 0.0, 0.0, 0.0, 0.0, 0.0, 0.8893, 0.7928, 0.8852, 0.7919, 0.8863, 0.7919, 0.8905, 0.7928, 0.8236, 0.8115, 0.8336, 0.8122, 0.7634, 0.8317, 0.7634, 0.8288, 0.6593, 0.8317, 0.6593, 0.8317, 0.7088, 0.8301, 0.7088, 0.8317, 0.7088, 0.8317, 0.7088, 0.8317, 0.7573, 0.8317, 0.7573, 0.8317, 0.7573, 0.8317, 0.7573, 0.8288, 0.7634, 0.8288, 0.7634, 0.8317, 0.3517, 0.7397, 0.3613, 0.7397, 0.361, 0.8602, 0.2719, 0.8602, 0.2719, 0.7397, 0.9789, 0.7735, 0.9789, 0.7673, 0.9957, 0.7673, 0.9957, 0.7735, 0.8755, 0.9431, 0.8755, 0.9407, 0.8758, 0.9409, 0.8758, 0.9433, 0.6593, 0.8317, 0.6593, 0.8317, 0.7088, 0.8317, 0.7088, 0.8317, 0.7046, 0.9837, 0.7046, 0.9837, 0.867, 0.9837, 0.867, 0.9837, 0.8018, 0.8122, 0.8592, 0.7928, 0.8893, 0.7928, 0.8233, 0.8122, 0.7088, 0.8301, 0.7088, 0.8317, 0.7573, 0.8317, 0.7573, 0.8288, 0.6593, 0.8317, 0.6593, 0.8317, 0.7088, 0.8317, 0.7088, 0.8301, 0.7088, 0.8317, 0.7088, 0.8301, 0.7573, 0.8288, 0.7573, 0.8317, 0.9789, 0.7181, 0.9789, 0.7174, 0.9957, 0.7174, 0.9957, 0.7181, 0.9789, 0.7334, 0.9789, 0.728, 0.9957, 0.728, 0.9957, 0.7334, 0.9789, 0.7202, 0.9789, 0.7181, 0.9957, 0.7181, 0.9957, 0.7202, 0.9789, 0.7535, 0.9789, 0.7464, 0.9957, 0.7464, 0.9957, 0.7535, 0.9789, 0.7464, 0.9789, 0.7397, 0.9957, 0.7397, 0.9957, 0.7464, 0.6705, 0.9159, 0.6705, 0.9159, 0.8434, 0.9159, 0.8434, 0.9159, 0.8434, 0.9159, 0.8434, 0.9007, 0.8434, 0.9007, 0.8434, 0.9159, 0.8434, 0.9007, 0.8434, 0.9007, 0.8693, 0.9007, 0.8693, 0.9007, 0.8018, 0.9476, 0.8018, 0.9476, 0.8026, 0.9476, 0.8026, 0.9476, 0.7046, 0.9837, 0.7046, 0.9837, 0.7175, 0.9837, 0.7175, 0.9837, 0.8018, 0.9837, 0.867, 0.9837, 0.867, 0.9837, 0.9232, 0.6679, 0.9232, 0.6679, 0.5766, 0.668, 0.5766, 0.668, 0.8018, 0.9796, 0.8018, 0.9829, 0.802, 0.9829, 0.802, 0.9796, 0.5833, 0.4717, 0.7824, 0.4717, 0.7824, 0.574, 0.5833, 0.574, 0.7824, 0.574, 0.9836, 0.574, 0.9836, 0.6242, 0.7824, 0.6242, 0.5833, 0.4523, 0.7824, 0.4523, 0.7824, 0.4717, 0.5833, 0.4717, 0.8018, 0.9837, 0.7175, 0.9837, 0.7175, 0.994, 0.752, 0.9936, 0.7869, 0.994, 0.7898, 0.9921, 0.7855, 0.9925, 0.7266, 0.9925, 0.7266, 0.985, 0.7639, 0.985, 0.7999, 0.985, 0.8903, 0.9837, 0.8829, 0.9837, 0.8018, 0.9837, 0.7999, 0.985, 0.852, 0.985, 0.852, 0.9854, 0.7898, 0.9921, 0.7869, 0.994, 0.8455, 0.9882, 0.8829, 0.9837, 0.8829, 0.9837, 0.8903, 0.9837, 0.8869, 0.9834, 0.8881, 0.9834, 0.8915, 0.9837, 0.8893, 0.7928, 0.8893, 0.7928, 0.8905, 0.7928, 0.8905, 0.7928, 0.7606, 0.8272, 0.7606, 0.8243, 0.8257, 0.8071, 0.8326, 0.8077, 0.6751, 0.8272, 0.6751, 0.8272, 0.7181, 0.8257, 0.7176, 0.8257, 0.8336, 0.8122, 0.8236, 0.8115, 0.7634, 0.8288, 0.7634, 0.8317, 0.7088, 0.8317, 0.7088, 0.8301, 0.7573, 0.8288, 0.7573, 0.8317, 0.7573, 0.8317, 0.7573, 0.8317, 0.7634, 0.8317, 0.7634, 0.8317, 0.7088, 0.8317, 0.7088, 0.8317, 0.7573, 0.8317, 0.7573, 0.8317, 0.8233, 0.8122, 0.8893, 0.7928, 0.8905, 0.7928, 0.8336, 0.8122, 0.7573, 0.8288, 0.7573, 0.8317, 0.7634, 0.8317, 0.7634, 0.8288, 0.7088, 0.8301, 0.7088, 0.8317, 0.7573, 0.8317, 0.7573, 0.8288, 0.7573, 0.8317, 0.7573, 0.8288, 0.7634, 0.8288, 0.7634, 0.8317, 0.9789, 0.7397, 0.9789, 0.7334, 0.9957, 0.7334, 0.9957, 0.7397, 0.9789, 0.7605, 0.9789, 0.7535, 0.9957, 0.7535, 0.9957, 0.7605, 0.0, 0.0, 0.0, 0.0, 0.0, 0.0, 0.0, 0.0, 0.0, 0.0, 0.0, 0.0, 0.0, 0.0, 0.0, 0.0, 0.0, 0.0, 0.0, 0.0, 0.0, 0.0, 0.0, 0.0, 0.0, 0.0, 0.0, 0.0, 0.0, 0.0, 0.0, 0.0, 0.9143, 0.4725, 0.556, 0.4683, 0.556, 0.5843, 0.9143, 0.5853, 0.7175, 0.994, 0.7175, 0.9837, 0.7175, 0.9837, 0.7175, 0.9837, 0.7175, 0.994, 0.7175, 0.994, 0.8018, 0.9837, 0.7175, 0.9837, 0.7175, 0.994, 0.7517, 0.9936, 0.7869, 0.994, 0.7898, 0.9921, 0.7855, 0.9925, 0.7266, 0.9925, 0.7266, 0.985, 0.7639, 0.985, 0.7999, 0.985, 0.8903, 0.9837, 0.867, 0.9837, 0.8018, 0.9837, 0.7999, 0.985, 0.852, 0.985, 0.852, 0.9854, 0.7898, 0.9921, 0.7869, 0.994, 0.8499, 0.9877, 0.867, 0.9837, 0.867, 0.9837, 0.8903, 0.9837, 0.8869, 0.9834, 0.8881, 0.9834, 0.8915, 0.9837, 0.9232, 0.6679, 0.9232, 0.6679, 0.9232, 0.6679, 0.5766, 0.668, 0.5766, 0.668, 0.5365, 0.4717, 0.5833, 0.4717, 0.5833, 0.574, 0.5365, 0.574, 0.5833, 0.574, 0.7824, 0.574, 0.7824, 0.6242, 0.5833, 0.6242, 0.5599, 0.7167, 0.5599, 0.7167, 0.5599, 0.7167, 0.9396, 0.7167, 0.9396, 0.7167, 0.9396, 0.7167, 0.9396, 0.7167, 0.9396, 0.7167, 0.9396, 0.7167, 0.9396, 0.7167, 0.9396, 0.7167, 0.9396, 0.7167, 0.9396, 0.7167, 0.5599, 0.7167, 0.0, 0.0, 0.0, 0.0, 0.0, 0.0, 0.0, 0.0, 0.5365, 0.4523, 0.5833, 0.4523, 0.5833, 0.4717, 0.5365, 0.4717, 0.8018, 0.9837, 0.7175, 0.9837, 0.7175, 0.9837, 0.7046, 0.9837, 0.7046, 0.9837, 0.8829, 0.9837, 0.8829, 0.9837, 0.7855, 0.9925, 0.7898, 0.9921, 0.852, 0.9854, 0.852, 0.9854, 0.7898, 0.9921, 0.7855, 0.9925, 0.7855, 0.9925, 0.7266, 0.9925, 0.7266, 0.9925, 0.7855, 0.9925, 0.7266, 0.9925, 0.7266, 0.985, 0.7266, 0.985, 0.7266, 0.9925, 0.0, 0.0, 0.0, 0.0, 0.0, 0.0, 0.0, 0.0, 0.0, 0.0, 0.0, 0.0, 0.0, 0.0, 0.0, 0.0, 0.0, 0.0, 0.0, 0.0, 0.0, 0.0, 0.0, 0.0, 0.0, 0.0, 0.0, 0.0, 0.8829, 0.9837, 0.8915, 0.9837, 0.8915, 0.9837, 0.8881, 0.9834, 0.8869, 0.9834, 0.8903, 0.9837, 0.8829, 0.9837, 0.8893, 0.7928, 0.8852, 0.7919, 0.8863, 0.7919, 0.8905, 0.7928, 0.8336, 0.8122, 0.8336, 0.8122, 0.7634, 0.8317, 0.7634, 0.8317, 0.7573, 0.8317, 0.7573, 0.8288, 0.7634, 0.8288, 0.7634, 0.8317, 0.7573, 0.8317, 0.7573, 0.8317, 0.7634, 0.8317, 0.7634, 0.8317, 0.867, 0.9837, 0.867, 0.9837, 0.867, 0.9837, 0.867, 0.9837, 0.867, 0.9837, 0.867, 0.9837, 0.8915, 0.9837, 0.8915, 0.9837, 0.8915, 0.9837, 0.8915, 0.9837, 0.867, 0.9837, 0.867, 0.9837, 0.8893, 0.7928, 0.8893, 0.7928, 0.8905, 0.7928, 0.8905, 0.7928, 0.8336, 0.8122, 0.8336, 0.8122, 0.7634, 0.8317, 0.7634, 0.8317, 0.8336, 0.8122, 0.8236, 0.8115, 0.7634, 0.8288, 0.7634, 0.8317, 0.7573, 0.8288, 0.7573, 0.8317, 0.7634, 0.8317, 0.7634, 0.8288, 0.8336, 0.8122, 0.8336, 0.8122, 0.7634, 0.8317, 0.7634, 0.8317, 0.9789, 0.7673, 0.9789, 0.7605, 0.9957, 0.7605, 0.9957, 0.7673, 0.9143, 0.4468, 0.556, 0.4463, 0.556, 0.4683, 0.9143, 0.4725, 0.9143, 0.4611, 0.7175, 0.9837, 0.8018, 0.9837, 0.7999, 0.985, 0.7639, 0.985, 0.7266, 0.985, 0.7266, 0.9925, 0.7855, 0.9925, 0.7898, 0.9921, 0.7869, 0.994, 0.7488, 0.9936, 0.7175, 0.994, 0.6751, 0.8272, 0.6751, 0.8272, 0.7155, 0.8257, 0.7172, 0.8257, 0.7855, 0.9925, 0.7898, 0.9921, 0.852, 0.9854, 0.852, 0.9854, 0.7855, 0.9925, 0.7266, 0.9925, 0.7855, 0.9925, 0.7855, 0.9925, 0.7266, 0.9925, 0.7266, 0.985, 0.7266, 0.9925, 0.7266, 0.9925, 0.7266, 0.985, 0.7639, 0.985, 0.7266, 0.985, 0.7266, 0.985, 0.7639, 0.985, 0.852, 0.985, 0.7999, 0.985, 0.7639, 0.985, 0.7639, 0.985, 0.852, 0.985, 0.7606, 0.8272, 0.7606, 0.8243, 0.8315, 0.8055, 0.838, 0.8063, 0.0, 0.0, 0.0, 0.0, 0.0, 0.0, 0.0, 0.0, 0.8893, 0.7928, 0.8852, 0.7919, 0.8863, 0.7919, 0.8905, 0.7928, 0.5365, 0.574, 0.5833, 0.574, 0.5833, 0.6242, 0.5365, 0.6242, 0.7869, 0.994, 0.7898, 0.9921, 0.852, 0.9854, 0.852, 0.985, 0.7999, 0.985, 0.8018, 0.9837, 0.8829, 0.9837, 0.8903, 0.9837, 0.85, 0.9877, 0.8893, 0.7928, 0.8893, 0.7928, 0.8905, 0.7928, 0.8905, 0.7928, 0.8336, 0.8122, 0.8236, 0.8115, 0.7634, 0.8288, 0.7634, 0.8317, 0.867, 0.9837, 0.867, 0.9837, 0.8712, 0.9818, 0.8712, 0.9818, 0.867, 0.9837, 0.8915, 0.9837, 0.8867, 0.9818, 0.8712, 0.9818, 0.8893, 0.7928, 0.8893, 0.7928, 0.8893, 0.7928, 0.8893, 0.7928, 0.8915, 0.9837, 0.867, 0.9837, 0.8712, 0.9818, 0.8867, 0.9818, 0.0, 0.0, 0.0, 0.0, 0.0, 0.0, 0.0, 0.0, 0.0, 0.0, 0.0, 0.0, 0.0, 0.0, 0.0, 0.0, 0.8712, 0.9818, 0.8712, 0.9818, 0.8712, 0.9407, 0.8712, 0.9407, 0.8915, 0.9837, 0.8915, 0.9837, 0.8867, 0.9818, 0.8867, 0.9818, 0.8712, 0.9818, 0.8867, 0.9818, 0.8867, 0.9407, 0.8712, 0.9407, 0.8867, 0.9818, 0.8712, 0.9818, 0.8712, 0.9407, 0.8867, 0.9407, 0.8712, 0.9407, 0.8712, 0.9407, 0.8867, 0.9407, 0.8867, 0.9407, 0.8867, 0.9818, 0.8867, 0.9818, 0.8867, 0.9407, 0.8867, 0.9407, 0.0, 0.0, 0.0, 0.0, 0.0, 0.0, 0.0, 0.0, 0.0, 0.0, 0.0, 0.0, 0.0, 0.0, 0.0, 0.0, 0.852, 0.9854, 0.7898, 0.9921, 0.7855, 0.9925, 0.7855, 0.9925, 0.852, 0.9854, 0.0, 0.0, 0.0, 0.0, 0.0, 0.0, 0.0, 0.0, 0.7639, 0.985, 0.7639, 0.985, 0.7999, 0.985, 0.852, 0.985, 0.852, 0.985, 0.7266, 0.9925, 0.7266, 0.985, 0.7266, 0.985, 0.7266, 0.9925, 0.7855, 0.9925, 0.7266, 0.9925, 0.7266, 0.9925, 0.7855, 0.9925, 0.7266, 0.985, 0.7639, 0.985, 0.7639, 0.985, 0.7266, 0.985, 0.0, 0.0, 0.0, 0.0, 0.0, 0.0, 0.0, 0.0, 0.8905, 0.7928, 0.8863, 0.7919, 0.8236, 0.8115, 0.8336, 0.8122, 0.8905, 0.7928, 0.8905, 0.7928, 0.8336, 0.8122, 0.8336, 0.8122, 0.8905, 0.7928, 0.8863, 0.7919, 0.8236, 0.8115, 0.8336, 0.8122, 0.8905, 0.7928, 0.8905, 0.7928, 0.8336, 0.8122, 0.8336, 0.8122, 0.8905, 0.7928, 0.8905, 0.7928, 0.8336, 0.8122, 0.8336, 0.8122, 0.7573, 0.8317, 0.8233, 0.8122, 0.8336, 0.8122, 0.7634, 0.8317, 0.8905, 0.7928, 0.8863, 0.7919, 0.8236, 0.8115, 0.8336, 0.8122, 0.7088, 0.8317, 0.8018, 0.8122, 0.8233, 0.8122, 0.7573, 0.8317, 0.8863, 0.7919, 0.8905, 0.7928, 0.8336, 0.8122, 0.8236, 0.8115, 0.6593, 0.8317, 0.6593, 0.8122, 0.8018, 0.8122, 0.7088, 0.8317, 0.8863, 0.7919, 0.8905, 0.7928, 0.8336, 0.8122, 0.8236, 0.8115, 0.0, 0.0, 0.0, 0.0, 0.0, 0.0, 0.0, 0.0, 0.8905, 0.7928, 0.8905, 0.7928, 0.8336, 0.8122, 0.8336, 0.8122, 0.8246, 0.9431, 0.8246, 0.9729, 0.8242, 0.9729, 0.8242, 0.9431, 0.0, 0.0, 0.0, 0.0, 0.0, 0.0, 0.0, 0.0, 0.8893, 0.7928, 0.8233, 0.8122, 0.8336, 0.8122, 0.8905, 0.7928, 0.8205, 0.9359, 0.8205, 0.9359, 0.8202, 0.9359, 0.8202, 0.9359, 0.8592, 0.7928, 0.8018, 0.8122, 0.8233, 0.8122, 0.8893, 0.7928, 0.0, 0.0, 0.0, 0.0, 0.0, 0.0, 0.0, 0.0, 0.0, 0.0, 0.0, 0.0, 0.0, 0.0, 0.0, 0.0, 0.0, 0.0, 0.0, 0.0, 0.0, 0.0, 0.0, 0.0, 0.0, 0.0, 0.0, 0.0, 0.0, 0.0, 0.0, 0.0, 0.6593, 0.7928, 0.6593, 0.8122, 0.8018, 0.8122, 0.8592, 0.7928, 0.0, 0.0, 0.0, 0.0, 0.0, 0.0, 0.0, 0.0, 0.8792, 0.9729, 0.8792, 0.9672, 0.8796, 0.9672, 0.8796, 0.9729, 0.0, 0.0, 0.0, 0.0, 0.0, 0.0, 0.0, 0.0, 0.0, 0.0, 0.0, 0.0, 0.0, 0.0, 0.0, 0.0, 0.8202, 0.9729, 0.8202, 0.9729, 0.8202, 0.9739, 0.8202, 0.9744, 0.8205, 0.9729, 0.8205, 0.9739, 0.8202, 0.9739, 0.8202, 0.9729, 0.7606, 0.8243, 0.7606, 0.8272, 0.8295, 0.8086, 0.8214, 0.8082, 0.6751, 0.8272, 0.6751, 0.8272, 0.719, 0.8257, 0.7177, 0.8257, 0.8267, 0.8093, 0.8214, 0.8082, 0.8836, 0.7919, 0.8878, 0.7928, 0.8214, 0.8082, 0.8295, 0.8086, 0.8878, 0.7928, 0.8836, 0.7919, 0.8905, 0.7928, 0.8863, 0.7919, 0.8236, 0.8115, 0.8336, 0.8122, 0.7573, 0.8317, 0.7573, 0.8288, 0.7634, 0.8288, 0.7634, 0.8317, 0.8336, 0.8122, 0.8236, 0.8115, 0.7634, 0.8288, 0.7634, 0.8317, 0.7088, 0.8317, 0.7088, 0.8301, 0.7573, 0.8288, 0.7573, 0.8317, 0.8893, 0.7928, 0.8852, 0.7919, 0.8863, 0.7919, 0.8905, 0.7928, 0.0, 0.0, 0.0, 0.0, 0.0, 0.0, 0.0, 0.0, 0.1552, 0.7789, 0.07374, 0.7788, 0.0736, 0.8949, 0.1552, 0.8951, 0.6593, 0.8317, 0.6593, 0.8317, 0.7088, 0.8301, 0.7088, 0.8317, 0.8362, 0.8068, 0.8286, 0.8063, 0.7606, 0.8228, 0.7606, 0.8272, 0.8881, 0.9834, 0.8869, 0.9834, 0.8903, 0.9837, 0.867, 0.9837, 0.867, 0.9837, 0.8915, 0.9837, 0.8836, 0.7919, 0.8878, 0.7928, 0.8343, 0.8073, 0.8286, 0.8063, 0.8878, 0.7928, 0.8836, 0.7919, 0.8286, 0.8063, 0.8362, 0.8068, 0.7606, 0.8243, 0.7606, 0.8272, 0.832, 0.8079, 0.8257, 0.8071, 0.8326, 0.8077, 0.8257, 0.8071, 0.8836, 0.7919, 0.8878, 0.7928, 0.8257, 0.8071, 0.832, 0.8079, 0.8878, 0.7928, 0.8836, 0.7919, 0.7606, 0.8243, 0.7606, 0.8272, 0.8382, 0.8062, 0.8315, 0.8055, 0.838, 0.8063, 0.8315, 0.8055, 0.8836, 0.7919, 0.8878, 0.7928, 0.8315, 0.8055, 0.8382, 0.8062, 0.8878, 0.7928, 0.8836, 0.7919, 0.8863, 0.7919, 0.8905, 0.7928, 0.8336, 0.8122, 0.8236, 0.8115, 0.8852, 0.7919, 0.8893, 0.7928, 0.8905, 0.7928, 0.8863, 0.7919, 0.8236, 0.8115, 0.8336, 0.8122, 0.7634, 0.8317, 0.7634, 0.8288, 0.7573, 0.8317, 0.7573, 0.8317, 0.7634, 0.8317, 0.7634, 0.8317, 0.7088, 0.8317, 0.7088, 0.8317, 0.7573, 0.8317, 0.7573, 0.8317, 0.6593, 0.8317, 0.6593, 0.8317, 0.7088, 0.8317, 0.7088, 0.8317, 0.07362, 0.7789, 0.155, 0.7789, 0.155, 0.8952, 0.07362, 0.8952, 0.0, 0.0, 0.0, 0.0, 0.0, 0.0, 0.0, 0.0, 0.8863, 0.7919, 0.8905, 0.7928, 0.8336, 0.8122, 0.8236, 0.8115, 0.7573, 0.8317, 0.7573, 0.8317, 0.7634, 0.8317, 0.7634, 0.8317, 0.8236, 0.8115, 0.8336, 0.8122, 0.7634, 0.8317, 0.7634, 0.8288, 0.7088, 0.8317, 0.7088, 0.8317, 0.7573, 0.8317, 0.7573, 0.8317, 0.8852, 0.7919, 0.8893, 0.7928, 0.8905, 0.7928, 0.8863, 0.7919, 0.6593, 0.8317, 0.6593, 0.8317, 0.7088, 0.8317, 0.7088, 0.8317, 0.8905, 0.7928, 0.8905, 0.7928, 0.8336, 0.8122, 0.8336, 0.8122, 0.7573, 0.8288, 0.7573, 0.8317, 0.7634, 0.8317, 0.7634, 0.8288, 0.8336, 0.8122, 0.8336, 0.8122, 0.7634, 0.8317, 0.7634, 0.8317, 0.7088, 0.8301, 0.7088, 0.8317, 0.7573, 0.8317, 0.7573, 0.8288, 0.8893, 0.7928, 0.8893, 0.7928, 0.8905, 0.7928, 0.8905, 0.7928, 0.6593, 0.8317, 0.6593, 0.8317, 0.7088, 0.8317, 0.7088, 0.8301, 0.1815, 0.7586, 0.1552, 0.7789, 0.1552, 0.8951, 0.1814, 0.8866, 0.0, 0.0, 0.0, 0.0, 0.0, 0.0, 0.0, 0.0, 0.8893, 0.7928, 0.8893, 0.7928, 0.8905, 0.7928, 0.8905, 0.7928, 0.8336, 0.8122, 0.8336, 0.8122, 0.7634, 0.8317, 0.7634, 0.8317, 0.8905, 0.7928, 0.8905, 0.7928, 0.8336, 0.8122, 0.8336, 0.8122, 0.7573, 0.8288, 0.7573, 0.8317, 0.7634, 0.8317, 0.7634, 0.8288, 0.7088, 0.8301, 0.7088, 0.8317, 0.7573, 0.8317, 0.7573, 0.8288, 0.6593, 0.8317, 0.6593, 0.8317, 0.7088, 0.8317, 0.7088, 0.8301, 0.6751, 0.8272, 0.6751, 0.8272, 0.7187, 0.8257, 0.7181, 0.8257, 0.6751, 0.8272, 0.6751, 0.8272, 0.7136, 0.8257, 0.7155, 0.8257, 0.7172, 0.8257, 0.7155, 0.8257, 0.7606, 0.8243, 0.7606, 0.8272, 0.7155, 0.8257, 0.7136, 0.8257, 0.7606, 0.8272, 0.7606, 0.8243, 0.7176, 0.8257, 0.7181, 0.8257, 0.7606, 0.8243, 0.7606, 0.8272, 0.7181, 0.8257, 0.7187, 0.8257, 0.7606, 0.8272, 0.7606, 0.8243, 0.7165, 0.8257, 0.7177, 0.8257, 0.7606, 0.8243, 0.7606, 0.8272, 0.7177, 0.8257, 0.719, 0.8257, 0.7606, 0.8272, 0.7606, 0.8243, 0.7153, 0.8257, 0.7154, 0.8257, 0.7606, 0.8228, 0.7606, 0.8272, 0.7154, 0.8257, 0.7155, 0.8257, 0.7606, 0.8272, 0.7606, 0.8228, 0.6751, 0.8257, 0.6751, 0.8272, 0.7155, 0.8257, 0.7154, 0.8257, 0.7046, 0.9739, 0.7046, 0.9739, 0.7085, 0.9739, 0.7085, 0.9739, 0.7046, 0.9462, 0.7046, 0.9462, 0.7085, 0.9467, 0.7085, 0.9467, 0.7046, 0.9484, 0.7046, 0.9484, 0.7085, 0.9484, 0.7085, 0.9484, 0.0, 0.0, 0.0, 0.0, 0.0, 0.0, 0.0, 0.0, 0.0, 0.0, 0.0, 0.0, 0.0, 0.0, 0.0, 0.0, 0.0, 0.0, 0.0, 0.0, 0.0, 0.0, 0.0, 0.0, 0.0, 0.0, 0.0, 0.0, 0.7046, 0.9462, 0.7046, 0.9462, 0.7085, 0.9467, 0.7085, 0.9467, 0.7046, 0.9761, 0.7046, 0.9761, 0.7085, 0.9756, 0.7085, 0.9756, 0.7046, 0.9739, 0.7046, 0.9739, 0.7085, 0.9739, 0.7085, 0.9739, 0.7046, 0.9462, 0.7046, 0.9462, 0.7085, 0.9467, 0.7085, 0.9467, 0.7046, 0.9462, 0.7046, 0.9462, 0.7085, 0.9467, 0.7085, 0.9467, 0.0, 0.0, 0.0, 0.0, 0.0, 0.0, 0.0, 0.0, 0.7046, 0.9484, 0.7046, 0.9739, 0.7085, 0.9739, 0.7085, 0.9484, 0.7046, 0.9484, 0.7046, 0.9484, 0.7085, 0.9484, 0.7085, 0.9484, 0.7085, 0.9739, 0.7085, 0.9756, 0.7085, 0.9756, 0.7085, 0.9739, 0.7085, 0.9739, 0.7085, 0.9756, 0.7085, 0.9756, 0.7085, 0.9739, 0.7085, 0.9756, 0.7085, 0.9739, 0.7085, 0.9739, 0.7085, 0.9756, 0.7085, 0.9467, 0.7085, 0.9484, 0.7085, 0.9739, 0.7085, 0.9756, 0.7085, 0.9467, 0.7085, 0.9467, 0.7085, 0.9484, 0.7085, 0.9484, 0.7085, 0.9467, 0.7085, 0.9756, 0.7085, 0.9739, 0.7085, 0.9484, 0.7085, 0.9467, 0.7085, 0.9467, 0.7085, 0.9484, 0.7085, 0.9484, 0.7085, 0.9467, 0.7085, 0.9467, 0.7085, 0.9484, 0.7085, 0.9484, 0.7085, 0.9467, 0.7085, 0.9467, 0.7085, 0.9484, 0.7085, 0.9484, 0.7085, 0.9756, 0.7085, 0.9756, 0.7085, 0.9739, 0.7085, 0.9739, 0.7046, 0.9484, 0.7046, 0.9484, 0.7085, 0.9484, 0.7085, 0.9484, 0.7046, 0.9761, 0.7046, 0.9761, 0.7085, 0.9756, 0.7085, 0.9756, 0.7046, 0.9739, 0.7046, 0.9739, 0.7085, 0.9739, 0.7085, 0.9739, 0.7046, 0.9462, 0.7046, 0.9761, 0.7085, 0.9756, 0.7085, 0.9467, 0.7046, 0.9739, 0.7046, 0.9739, 0.7085, 0.9739, 0.7085, 0.9739, 0.7046, 0.9761, 0.7046, 0.9761, 0.7085, 0.9756, 0.7085, 0.9756, 0.7046, 0.9761, 0.7046, 0.9761, 0.7085, 0.9756, 0.7085, 0.9756, 0.7046, 0.9739, 0.7046, 0.9484, 0.7085, 0.9484, 0.7085, 0.9739, 0.7046, 0.9484, 0.7046, 0.9484, 0.7085, 0.9484, 0.7085, 0.9484, 0.7046, 0.9761, 0.7046, 0.9462, 0.7085, 0.9467, 0.7085, 0.9756, 0.0, 0.0, 0.0, 0.0, 0.0, 0.0, 0.0, 0.0, 0.0, 0.0, 0.0, 0.0, 0.0, 0.0, 0.0, 0.0, 0.7046, 0.9754, 0.7046, 0.9426, 0.7085, 0.9426, 0.7085, 0.975, 0.7046, 0.9754, 0.7046, 0.9754, 0.7085, 0.975, 0.7085, 0.975, 0.0, 0.0, 0.0, 0.0, 0.0, 0.0, 0.0, 0.0, 0.0, 0.0, 0.0, 0.0, 0.0, 0.0, 0.0, 0.0, 0.0, 0.0, 0.0, 0.0, 0.0, 0.0, 0.7046, 0.943, 0.7046, 0.9754, 0.7085, 0.975, 0.7085, 0.943, 0.7085, 0.975, 0.7085, 0.9426, 0.7085, 0.9431, 0.7085, 0.9739, 0.7085, 0.9739, 0.7085, 0.9739, 0.7085, 0.975, 0.7085, 0.975, 0.7085, 0.9739, 0.7085, 0.9431, 0.7085, 0.9426, 0.7085, 0.943, 0.7085, 0.975, 0.0, 0.0, 0.0, 0.0, 0.0, 0.0, 0.0, 0.0, 0.7996, 0.9862, 0.7996, 0.9476, 0.7988, 0.9475, 0.7988, 0.9862, 0.7996, 0.9862, 0.7996, 0.9862, 0.7988, 0.9862, 0.7988, 0.9862, 0.7996, 0.9476, 0.7996, 0.9862, 0.7988, 0.9862, 0.7988, 0.9475, 0.7996, 0.9476, 0.7996, 0.9476, 0.7988, 0.9475, 0.7988, 0.9475, 0.0, 0.0, 0.0, 0.0, 0.0, 0.0, 0.0, 0.0, 0.0, 0.0, 0.0, 0.0, 0.0, 0.0, 0.0, 0.0, 0.0, 0.0, 0.0, 0.0, 0.0, 0.0, 0.0, 0.0, 0.0, 0.0, 0.0, 0.0, 0.0, 0.0, 0.0, 0.0, 0.0, 0.0, 0.0, 0.0, 0.0, 0.0, 0.0, 0.0, 0.0, 0.0, 0.0, 0.0, 0.0, 0.0, 0.0, 0.0, 0.6705, 0.8702, 0.6705, 0.8702, 0.8434, 0.8702, 0.8434, 0.8702, 0.0, 0.0, 0.0, 0.0, 0.0, 0.0, 0.0, 0.0, 0.0, 0.0, 0.0, 0.0, 0.0, 0.0, 0.0, 0.0, 0.0, 0.0, 0.0, 0.0, 0.0, 0.0, 0.0, 0.0, 0.6705, 0.8702, 0.6705, 0.8702, 0.8434, 0.8702, 0.8434, 0.8702, 0.8434, 0.8702, 0.8434, 0.8702, 0.8693, 0.8702, 0.8693, 0.8702, 0.0, 0.0, 0.0, 0.0, 0.0, 0.0, 0.0, 0.0, 0.0, 0.0, 0.0, 0.0, 0.0, 0.0, 0.0, 0.0, 0.0, 0.0, 0.0, 0.0, 0.0, 0.0, 0.0, 0.0, 0.6705, 0.8702, 0.6705, 0.8702, 0.8434, 0.8702, 0.8434, 0.8702, 0.8434, 0.8702, 0.8434, 0.8702, 0.8693, 0.8702, 0.8693, 0.8702, 0.0, 0.0, 0.0, 0.0, 0.0, 0.0, 0.0, 0.0, 0.0, 0.0, 0.0, 0.0, 0.0, 0.0, 0.0, 0.0, 0.0, 0.0, 0.0, 0.0, 0.0, 0.0, 0.0, 0.0, 0.6705, 0.8702, 0.6705, 0.8702, 0.8434, 0.8702, 0.8434, 0.8702, 0.8434, 0.8702, 0.8434, 0.8702, 0.8693, 0.8702, 0.8693, 0.8702, 0.0, 0.0, 0.0, 0.0, 0.0, 0.0, 0.0, 0.0, 0.0, 0.0, 0.0, 0.0, 0.0, 0.0, 0.0, 0.0, 0.0, 0.0, 0.0, 0.0, 0.0, 0.0, 0.0, 0.0, 0.6705, 0.8702, 0.6705, 0.8702, 0.8434, 0.8702, 0.8434, 0.8702, 0.8434, 0.8702, 0.8434, 0.8702, 0.8693, 0.8702, 0.8693, 0.8702, 0.0, 0.0, 0.0, 0.0, 0.0, 0.0, 0.0, 0.0, 0.0, 0.0, 0.0, 0.0, 0.0, 0.0, 0.0, 0.0, 0.8246, 0.9359, 0.8205, 0.9359, 0.8205, 0.9359, 0.8246, 0.9359, 0.6705, 0.8702, 0.6705, 0.8702, 0.8434, 0.8702, 0.8434, 0.8702, 0.8434, 0.8702, 0.8434, 0.8702, 0.8693, 0.8702, 0.8693, 0.8702, 0.0, 0.0, 0.0, 0.0, 0.0, 0.0, 0.0, 0.0, 0.0, 0.0, 0.0, 0.0, 0.0, 0.0, 0.0, 0.0, 0.6705, 0.8702, 0.6705, 0.8702, 0.8434, 0.8702, 0.8434, 0.8702, 0.8434, 0.8702, 0.8434, 0.8702, 0.8693, 0.8702, 0.8693, 0.8702, 0.8792, 0.9359, 0.8755, 0.9359, 0.8755, 0.9359, 0.8792, 0.9359, 0.6705, 0.8702, 0.6705, 0.8702, 0.8434, 0.8702, 0.8434, 0.8702, 0.8434, 0.8702, 0.8434, 0.8702, 0.8693, 0.8702, 0.8693, 0.8702, 0.8434, 0.8702, 0.8434, 0.8702, 0.8693, 0.8702, 0.8693, 0.8702, 0.8693, 0.8855, 0.8693, 0.8855, 0.8987, 0.8855, 0.8987, 0.8855, 0.8693, 0.8855, 0.8693, 0.8855, 0.8987, 0.8855, 0.8987, 0.8855, 0.8693, 0.8855, 0.8693, 0.8855, 0.8987, 0.8855, 0.8987, 0.8855, 0.8693, 0.8702, 0.8693, 0.8702, 0.8987, 0.8702, 0.8987, 0.8702, 0.9143, 0.5853, 0.556, 0.5843, 0.556, 0.6248, 0.9142, 0.6254, 0.9143, 0.5956, 0.556, 0.5843, 0.9143, 0.585, 0.9143, 0.5956, 0.9142, 0.6254, 0.556, 0.6248, 0.5647, 0.5852, 0.632, 0.5852, 0.632, 0.6264, 0.5647, 0.6264, 0.9412, 0.5852, 0.9519, 0.5852, 0.9519, 0.6264, 0.9411, 0.6264, 0.8018, 0.9445, 0.8018, 0.9445, 0.802, 0.9445, 0.802, 0.9445, 0.5374, 0.5852, 0.5556, 0.5852, 0.5556, 0.6264, 0.5374, 0.6264, 0.5374, 0.4753, 0.5556, 0.4753, 0.5556, 0.5755, 0.5374, 0.5757, 0.632, 0.5852, 0.6411, 0.5852, 0.6411, 0.6264, 0.632, 0.6264, 0.7417, 0.5852, 0.9412, 0.5852, 0.9411, 0.6264, 0.7416, 0.6264, 0.0, 0.0, 0.0, 0.0, 0.0, 0.0, 0.0, 0.0, 0.5374, 0.5757, 0.5556, 0.5755, 0.5556, 0.5852, 0.5374, 0.5852, 0.8018, 0.9869, 0.8018, 0.9829, 0.802, 0.9829, 0.802, 0.9869, 0.8018, 0.9475, 0.8018, 0.9796, 0.802, 0.9796, 0.802, 0.9475, 0.7317, 0.5852, 0.7417, 0.5852, 0.7416, 0.6264, 0.7317, 0.6264, 0.952, 0.5759, 0.9893, 0.576, 0.9893, 0.5852, 0.9519, 0.5852, 0.9519, 0.5852, 0.9893, 0.5852, 0.9893, 0.6264, 0.9519, 0.6264, 0.9522, 0.4652, 0.9893, 0.4652, 0.99, 0.4753, 0.9522, 0.4753, 0.9522, 0.4753, 0.99, 0.4753, 0.9893, 0.576, 0.952, 0.5759, 0.9522, 0.4524, 0.9893, 0.4524, 0.9893, 0.4652, 0.9522, 0.4652, 0.9411, 0.4524, 0.9522, 0.4524, 0.9522, 0.4652, 0.9412, 0.4652, 0.7317, 0.4652, 0.7317, 0.4524, 0.7417, 0.4524, 0.7417, 0.4652, 0.7417, 0.4524, 0.9411, 0.4524, 0.9412, 0.4652, 0.7417, 0.4652, 0.8018, 0.9445, 0.8018, 0.9475, 0.802, 0.9475, 0.802, 0.9445, 0.6411, 0.4652, 0.6411, 0.4524, 0.7317, 0.4524, 0.7317, 0.4652, 0.6411, 0.5755, 0.7317, 0.5758, 0.7317, 0.5852, 0.6411, 0.5852, 0.6411, 0.5755, 0.6411, 0.4753, 0.7317, 0.4753, 0.7317, 0.5758, 0.6411, 0.5852, 0.7317, 0.5852, 0.7317, 0.6264, 0.6411, 0.6264, 0.6411, 0.4652, 0.7317, 0.4652, 0.7317, 0.4753, 0.6411, 0.4753, 0.8018, 0.9829, 0.8018, 0.9829, 0.802, 0.9829, 0.802, 0.9829, 0.5556, 0.5852, 0.5647, 0.5852, 0.5647, 0.6264, 0.5556, 0.6264, 0.8796, 0.9383, 0.8758, 0.9385, 0.8758, 0.936, 0.8796, 0.9359, 0.8749, 0.9813, 0.8751, 0.9818, 0.8751, 0.9925, 0.8751, 0.9925, 0.8796, 0.9383, 0.8796, 0.9407, 0.8758, 0.9409, 0.8758, 0.9385, 0.8758, 0.9785, 0.8796, 0.9771, 0.8796, 0.9814, 0.8751, 0.9818, 0.8796, 0.9407, 0.8796, 0.9431, 0.8758, 0.9433, 0.8758, 0.9409, 0.8758, 0.9433, 0.8796, 0.9431, 0.8796, 0.9729, 0.8758, 0.973, 0.8751, 0.9818, 0.8796, 0.9814, 0.8796, 0.9925, 0.8751, 0.9925, 0.8796, 0.9814, 0.8796, 0.9814, 0.8796, 0.9925, 0.8796, 0.9925, 0.8796, 0.9431, 0.8796, 0.9431, 0.8796, 0.9458, 0.8796, 0.9674, 0.8796, 0.9729, 0.8796, 0.9729, 0.8758, 0.973, 0.8796, 0.9729, 0.8796, 0.9771, 0.8758, 0.9785, 0.8755, 0.9407, 0.8755, 0.9383, 0.8758, 0.9385, 0.8758, 0.9409, 0.0, 0.0, 0.0, 0.0, 0.0, 0.0, 0.0, 0.0, 0.8792, 0.9674, 0.8792, 0.9729, 0.8796, 0.9729, 0.8796, 0.9674, 0.0, 0.0, 0.0, 0.0, 0.0, 0.0, 0.0, 0.0, 0.0, 0.0, 0.0, 0.0, 0.0, 0.0, 0.0, 0.0, 0.8792, 0.9814, 0.8792, 0.9925, 0.8796, 0.9925, 0.8796, 0.9814, 0.8792, 0.9407, 0.8792, 0.9431, 0.8796, 0.9431, 0.8796, 0.9407, 0.8792, 0.9925, 0.8755, 0.9925, 0.8751, 0.9925, 0.8796, 0.9925, 0.8792, 0.9458, 0.8792, 0.9674, 0.8796, 0.9674, 0.8796, 0.9458, 0.8751, 0.9818, 0.8753, 0.9817, 0.8244, 0.9775, 0.8246, 0.9776, 0.8755, 0.9359, 0.8792, 0.9359, 0.8796, 0.9359, 0.8758, 0.936, 0.8792, 0.9729, 0.8792, 0.9771, 0.8796, 0.9771, 0.8796, 0.9729, 0.0, 0.0, 0.0, 0.0, 0.0, 0.0, 0.0, 0.0, 0.8755, 0.9729, 0.8755, 0.9431, 0.8758, 0.9433, 0.8758, 0.973, 0.8758, 0.9383, 0.8758, 0.9407, 0.8796, 0.9407, 0.8796, 0.9383, 0.8758, 0.9407, 0.8758, 0.9431, 0.8796, 0.9431, 0.8796, 0.9407, 0.8796, 0.9431, 0.8758, 0.9431, 0.8758, 0.9729, 0.8796, 0.9729, 0.8758, 0.9383, 0.8796, 0.9383, 0.8796, 0.9359, 0.8758, 0.9359, 0.8796, 0.9431, 0.8796, 0.9431, 0.8796, 0.9729, 0.8796, 0.9729, 0.8796, 0.9672, 0.8796, 0.9771, 0.8758, 0.9786, 0.8752, 0.9819, 0.8796, 0.9814, 0.8796, 0.9814, 0.8752, 0.9819, 0.8752, 0.9925, 0.8796, 0.9925, 0.8796, 0.9814, 0.8796, 0.9814, 0.8796, 0.9925, 0.8796, 0.9925, 0.8752, 0.9925, 0.8752, 0.9925, 0.8752, 0.9819, 0.875, 0.9813, 0.8796, 0.9729, 0.8758, 0.9729, 0.8758, 0.9786, 0.8796, 0.9771, 0.8792, 0.9771, 0.8792, 0.9729, 0.8796, 0.9729, 0.8796, 0.9771, 0.8792, 0.9672, 0.8792, 0.9431, 0.8796, 0.9431, 0.8796, 0.9672, 0.0, 0.0, 0.0, 0.0, 0.0, 0.0, 0.0, 0.0, 0.8754, 0.9383, 0.8754, 0.9407, 0.8758, 0.9407, 0.8758, 0.9383, 0.8754, 0.9431, 0.8754, 0.9729, 0.8758, 0.9729, 0.8758, 0.9431, 0.8754, 0.9729, 0.8754, 0.9781, 0.8758, 0.9786, 0.8758, 0.9729, 0.0, 0.0, 0.0, 0.0, 0.0, 0.0, 0.0, 0.0, 0.8755, 0.9925, 0.8792, 0.9925, 0.8796, 0.9925, 0.8752, 0.9925, 0.8753, 0.9813, 0.8755, 0.9925, 0.8752, 0.9925, 0.875, 0.9813, 0.8792, 0.9925, 0.8792, 0.9814, 0.8796, 0.9814, 0.8796, 0.9925, 0.0, 0.0, 0.0, 0.0, 0.0, 0.0, 0.0, 0.0, 0.8792, 0.9814, 0.8792, 0.9771, 0.8796, 0.9771, 0.8796, 0.9814, 0.0, 0.0, 0.0, 0.0, 0.0, 0.0, 0.0, 0.0, 0.8246, 0.9776, 0.8244, 0.9775, 0.8202, 0.9772, 0.8202, 0.9772, 0.8202, 0.9742, 0.8242, 0.9744, 0.8246, 0.9776, 0.8202, 0.9772, 0.8753, 0.9813, 0.8244, 0.9771, 0.8244, 0.9775, 0.8753, 0.9817, 0.8244, 0.9771, 0.8205, 0.9769, 0.8202, 0.9772, 0.8244, 0.9775, 0.0, 0.0, 0.0, 0.0, 0.0, 0.0, 0.0, 0.0, 0.8242, 0.9744, 0.8758, 0.9785, 0.8751, 0.9818, 0.8246, 0.9776, 0.8246, 0.974, 0.8755, 0.9781, 0.8758, 0.9785, 0.8242, 0.9744, 0.8242, 0.9745, 0.8202, 0.9744, 0.8202, 0.9773, 0.8246, 0.9777, 0.8202, 0.9773, 0.8206, 0.9827, 0.8244, 0.9776, 0.8246, 0.9777, 0.8758, 0.9786, 0.8242, 0.9745, 0.8246, 0.9777, 0.8752, 0.9819, 0.8244, 0.9771, 0.8753, 0.9813, 0.8753, 0.9818, 0.8244, 0.9776, 0.8754, 0.9781, 0.8246, 0.974, 0.8242, 0.9745, 0.8758, 0.9786, 0.8202, 0.9744, 0.8202, 0.9739, 0.8206, 0.9827, 0.8202, 0.9773, 0.0, 0.0, 0.0, 0.0, 0.0, 0.0, 0.0, 0.0, 0.8242, 0.9383, 0.8202, 0.9383, 0.8202, 0.9359, 0.8242, 0.9359, 0.8242, 0.9383, 0.8242, 0.9407, 0.8202, 0.9407, 0.8202, 0.9383, 0.8202, 0.9383, 0.8202, 0.9407, 0.8202, 0.9407, 0.8202, 0.9383, 0.8202, 0.9407, 0.8202, 0.9431, 0.8202, 0.9431, 0.8202, 0.9407, 0.8242, 0.9407, 0.8242, 0.9431, 0.8202, 0.9431, 0.8202, 0.9407, 0.8202, 0.9407, 0.8202, 0.9431, 0.8202, 0.9431, 0.8202, 0.9407, 0.8202, 0.9431, 0.8202, 0.9431, 0.8202, 0.9729, 0.8202, 0.9729, 0.8202, 0.9383, 0.8202, 0.9383, 0.8202, 0.9359, 0.8202, 0.9359, 0.8202, 0.9431, 0.8242, 0.9431, 0.8242, 0.9729, 0.8202, 0.9729, 0.8202, 0.9729, 0.8202, 0.9729, 0.8202, 0.9742, 0.8202, 0.9739, 0.8202, 0.9739, 0.8202, 0.9742, 0.8202, 0.9772, 0.8202, 0.9772, 0.8205, 0.9407, 0.8205, 0.9383, 0.8202, 0.9383, 0.8202, 0.9407, 0.8205, 0.9739, 0.8205, 0.9729, 0.8202, 0.9729, 0.8202, 0.9739, 0.8205, 0.9383, 0.8205, 0.9359, 0.8202, 0.9359, 0.8202, 0.9383, 0.8205, 0.9769, 0.8205, 0.9739, 0.8202, 0.9739, 0.8202, 0.9772, 0.8202, 0.9383, 0.8202, 0.9407, 0.8202, 0.9407, 0.8202, 0.9383, 0.8246, 0.9729, 0.8246, 0.974, 0.8242, 0.9744, 0.8242, 0.9729, 0.8202, 0.9729, 0.8242, 0.9729, 0.8242, 0.9744, 0.8202, 0.9742, 0.8202, 0.9407, 0.8202, 0.9431, 0.8243, 0.9431, 0.8243, 0.9407, 0.8202, 0.9431, 0.8202, 0.9431, 0.8202, 0.9729, 0.8202, 0.9729, 0.8243, 0.9431, 0.8202, 0.9431, 0.8202, 0.9729, 0.8243, 0.9729, 0.8202, 0.9383, 0.8202, 0.9383, 0.8202, 0.9359, 0.8202, 0.9359, 0.8202, 0.9383, 0.8243, 0.9383, 0.8243, 0.9359, 0.8202, 0.9359, 0.8243, 0.9729, 0.8202, 0.9729, 0.8202, 0.9744, 0.8242, 0.9745, 0.8246, 0.974, 0.8246, 0.9729, 0.8243, 0.9729, 0.8242, 0.9745, 0.0, 0.0, 0.0, 0.0, 0.0, 0.0, 0.0, 0.0, 0.8205, 0.9383, 0.8205, 0.9407, 0.8202, 0.9407, 0.8202, 0.9383, 0.8205, 0.9407, 0.8205, 0.9431, 0.8202, 0.9431, 0.8202, 0.9407, 0.8246, 0.9383, 0.8246, 0.9359, 0.8243, 0.9359, 0.8243, 0.9383, 0.4969, 0.9419, 0.4875, 0.9352, 0.4769, 0.9302, 0.4653, 0.9272, 0.4533, 0.9261, 0.4526, 0.9262, 0.4526, 0.8598, 0.5303, 0.8598, 0.5301, 0.9992, 0.5045, 1.01, 0.5102, 1.0, 0.5137, 0.9904, 0.5149, 0.9799, 0.5137, 0.9694, 0.5102, 0.9593, 0.5045, 0.95, 0.4191, 0.9352, 0.4088, 0.9414, 0.402, 0.95, 0.3964, 0.9593, 0.3928, 0.9694, 0.3917, 0.9799, 0.3928, 0.9904, 0.3964, 1.0, 0.4022, 1.01, 0.3775, 0.9988, 0.3777, 0.8599, 0.4526, 0.8598, 0.4526, 0.9262, 0.4413, 0.9272, 0.4297, 0.9302, 0.3613, 0.7398, 0.3515, 0.7397, 0.2721, 0.7396, 0.2722, 0.8601, 0.3613, 0.8601, 0.8903, 0.9837, 0.8915, 0.9837, 0.8881, 0.9834, 0.8869, 0.9834, 0.802, 0.9829, 0.802, 0.9829, 0.802, 0.9829, 0.802, 0.9829, 0.8026, 0.9796, 0.8026, 0.9796, 0.8026, 0.9862, 0.8026, 0.9869, 0.8026, 0.9869, 0.8026, 0.9862, 0.8026, 0.9476, 0.8026, 0.9862, 0.802, 0.9869, 0.802, 0.9829, 0.802, 0.9796, 0.802, 0.9476, 0.802, 0.9445, 0.802, 0.9445, 0.802, 0.9445, 0.8026, 0.9474, 0.8026, 0.9474, 0.802, 0.9445, 0.802, 0.9445, 0.802, 0.9796, 0.802, 0.9869, 0.8026, 0.9862, 0.8026, 0.9862, 0.8026, 0.9476, 0.802, 0.9445, 0.802, 0.9475, 0.802, 0.9829, 0.802, 0.9796, 0.802, 0.9474, 0.802, 0.9445, 0.8026, 0.9474, 0.8026, 0.9796, 0.8026, 0.9476, 0.802, 0.9445, 0.802, 0.9445, 0.802, 0.9445, 0.802, 0.9445, 0.8026, 0.9476, 0.8026, 0.9474, 0.802, 0.9445, 0.802, 0.9475, 0.802, 0.9796, 0.802, 0.9829, 0.8026, 0.9796, 0.8026, 0.9862, 0.8026, 0.9869, 0.802, 0.9869, 0.802, 0.9869, 0.8026, 0.9869, 0.8026, 0.9862, 0.8018, 0.9862, 0.8018, 0.9862, 0.8026, 0.9862, 0.8026, 0.9862, 0.8018, 0.9829, 0.8018, 0.9796, 0.802, 0.9796, 0.802, 0.9829, 0.8018, 0.9445, 0.8018, 0.9445, 0.802, 0.9445, 0.802, 0.9445, 0.8018, 0.9829, 0.8018, 0.9829, 0.802, 0.9829, 0.802, 0.9829, 0.6943, 0.9739, 0.6943, 0.9739, 0.6943, 0.9739, 0.6943, 0.9739, 0.8018, 0.9445, 0.8018, 0.9445, 0.802, 0.9445, 0.802, 0.9445, 0.8018, 0.9476, 0.8018, 0.9445, 0.802, 0.9445, 0.802, 0.9476, 0.6943, 0.9739, 0.6943, 0.9484, 0.6943, 0.9484, 0.6943, 0.9739, 0.9232, 0.6679, 0.9232, 0.6679, 0.9232, 0.6679, 0.9232, 0.6679, 0.8018, 0.9445, 0.8018, 0.9445, 0.802, 0.9445, 0.802, 0.9445, 0.8018, 0.9475, 0.8018, 0.9796, 0.802, 0.9796, 0.802, 0.9475, 0.6943, 0.9484, 0.6943, 0.9739, 0.6943, 0.9739, 0.6943, 0.9484, 0.8018, 0.9796, 0.8018, 0.9476, 0.802, 0.9476, 0.802, 0.9796, 0.8018, 0.9796, 0.8018, 0.9474, 0.802, 0.9474, 0.802, 0.9796, 0.8018, 0.9445, 0.8018, 0.9475, 0.802, 0.9475, 0.802, 0.9445, 0.8018, 0.9829, 0.8018, 0.9829, 0.802, 0.9829, 0.802, 0.9829, 0.8018, 0.9796, 0.8018, 0.9869, 0.802, 0.9869, 0.802, 0.9796, 0.8018, 0.9474, 0.8018, 0.9445, 0.802, 0.9445, 0.802, 0.9474, 0.6943, 0.9484, 0.6943, 0.9484, 0.6943, 0.9484, 0.6943, 0.9484, 0.8018, 0.9829, 0.8018, 0.9796, 0.802, 0.9796, 0.802, 0.9829, 0.9232, 0.6679, 0.9232, 0.6679, 0.9232, 0.6679, 0.9232, 0.6679, 0.8018, 0.9862, 0.8018, 0.9476, 0.8026, 0.9476, 0.8026, 0.9862, 0.8018, 0.9445, 0.8018, 0.9445, 0.802, 0.9445, 0.802, 0.9445, 0.8018, 0.9476, 0.8018, 0.9862, 0.8026, 0.9862, 0.8026, 0.9476])
me_cube.materials.append(mat_house_2)
me_cube.use_remesh_preserve_volume = False
me_cube.use_remesh_preserve_attributes = False
me_cube.use_mirror_vertex_groups = False
me_cube.update()

# ---- objects
ob_cube = bpy.data.objects.new('Cube', me_cube)

# ---- transforms, parenting, visibility, modifiers, constraints
ob_cube.location = (0.0, -0.1622, 1.473)
ob_cube.lock_rotations_4d = False
ob_cube.empty_display_type = 'ARROWS'
ob_cube.lineart.crease_threshold = 0.0

# ---- collection membership
col_collection_1.objects.link(ob_cube)

# ---- scene / render settings (as saved in the file)
scene.frame_start = 1; scene.frame_end = 250; scene.frame_set(1)
scene.render.engine = 'BLENDER_EEVEE_NEXT'
scene.render.resolution_percentage = 50
scene.render.dither_intensity = 0.0
scene.cycles.use_denoising = False
scene.cycles.samples = 10
scene.cycles.sampling_pattern = 'TABULATED_SOBOL'
scene.cycles.light_sampling_threshold = 0.0
scene.cycles.use_adaptive_sampling = False
scene.cycles.use_light_tree = False
scene.cycles.blur_glossy = 0.0
scene.cycles.pixel_filter_type = 'GAUSSIAN'
scene.cycles.sample_clamp_indirect = 0.0
scene.view_settings.view_transform = 'Standard'
bpy.context.view_layer.update()

# ---- added for rendering (the .blend has no active camera and no usable light): camera, sun
cam_auto = bpy.data.cameras.new('AutoCamera')
cam_auto.lens = 50.0
cam_auto.sensor_width = 36.0
cam_auto.clip_end = 1000.0
ob_auto_camera = bpy.data.objects.new('AutoCamera', cam_auto)
scene.collection.objects.link(ob_auto_camera)
ob_auto_camera.location = (9.03272, -10.7678, 9.7188)
ob_auto_camera.rotation_euler = (1.09748, -7.21219e-08, 0.694738)
scene.camera = ob_auto_camera
light_auto_sun = bpy.data.lights.new('AutoSun', 'SUN')
light_auto_sun.energy = 3.0
light_auto_sun.angle = 0.0523599
ob_auto_sun = bpy.data.objects.new('AutoSun', light_auto_sun)
scene.collection.objects.link(ob_auto_sun)
ob_auto_sun.rotation_euler = (0.872665, 0.174533, 0.523599)
bpy.context.view_layer.update()
